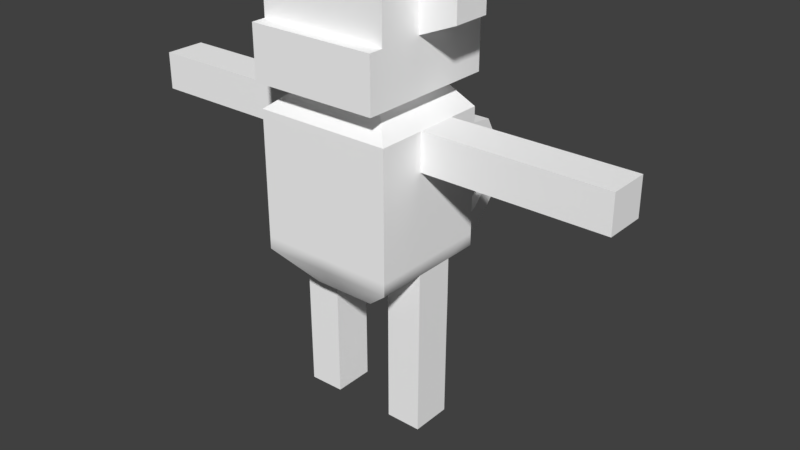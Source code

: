 # Source: MonkeyClap.blend  (saved by Blender 2.78.0; exported with 4.5.12 LTS)
import bpy
from mathutils import Matrix  # noqa: F401  (used for matrix-valued properties, if any)

bpy.ops.wm.read_factory_settings(use_empty=True)
scene = bpy.context.scene
scene.name = 'Scene'

# ---- collections
col_collection_1 = bpy.data.collections.new('Collection 1'); scene.collection.children.link(col_collection_1)

# ---- materials (node trees are filled in below, after node groups)
mat_phong1 = bpy.data.materials.new('phong1')
mat_phong1.alpha_threshold = 0.0
mat_phong1.use_transparent_shadow = False
mat_phong1.diffuse_color = (1.0, 1.0, 1.0, 1.0)
mat_phong1.specular_color = (0.0, 0.0, 0.0)
mat_phong1.roughness = 0.5
mat_phong1.specular_intensity = 0.0

# ---- material node trees

# ---- world
world_world = bpy.data.worlds.new('World'); scene.world = world_world
world_world.color = (0.05088, 0.05088, 0.05088)
world_world.use_sun_shadow = False
world_world.sun_shadow_jitter_overblur = 0.0
world_world.cycles.sampling_method = 'MANUAL'

# ---- meshes
me_untitled = bpy.data.meshes.new('Untitled')
me_untitled.from_pydata([(-2.67, -2.67, 8.816), (2.67, -2.67, 8.816), (-2.67, -2.67, 14.15), (2.67, -2.67, 14.15), (-2.67, 2.099, 14.15), (2.67, 2.099, 14.15), (-2.67, 2.099, 8.816), (2.67, 2.099, 8.816), (-1.238, 1.187, 7.585), (1.238, 1.187, 7.585), (1.238, -1.758, 7.585), (-1.238, -1.758, 7.585), (-1.691, -1.684, 14.95), (1.691, -1.684, 14.95), (1.691, 1.684, 14.95), (-1.691, 1.684, 14.95), (-2.67, -0.801, 14.15), (-1.691, -0.5052, 14.95), (1.691, -0.5052, 14.95), (2.67, -0.801, 14.15), (2.67, -0.8009, 8.816), (1.238, -0.8009, 7.585), (-1.238, -0.8009, 7.585), (-2.67, -0.8009, 8.816), (-2.67, 0.801, 8.816), (-1.238, 0.801, 7.585), (1.238, 0.801, 7.585), (2.67, 0.801, 8.816), (2.67, 0.8009, 14.15), (1.691, 0.5052, 14.95), (-1.691, 0.5052, 14.95), (-2.67, 0.8009, 14.15), (1.691, 0.5052, 15.24), (-1.691, 0.5052, 15.24), (-1.691, -0.5052, 15.24), (1.691, -0.5052, 15.24), (-1.691, -1.684, 15.24), (1.691, -1.684, 15.24), (1.691, 1.684, 15.24), (-1.691, 1.684, 15.24), (2.503, 0.7481, 15.24), (-2.503, 0.7481, 15.24), (-2.503, -0.7481, 15.24), (2.503, -0.7481, 15.24), (-2.503, -2.494, 15.24), (2.503, -2.494, 15.24), (2.503, 2.494, 15.24), (-2.503, 2.494, 15.24), (2.503, 0.7481, 20.33), (-2.503, 0.7481, 20.33), (-2.503, -0.7481, 20.33), (2.503, -0.7481, 20.33), (-2.503, -2.494, 20.33), (2.503, -2.494, 20.33), (2.503, 2.494, 20.33), (-2.503, 2.494, 20.33), (2.503, 0.7481, 17.28), (2.503, 2.494, 17.28), (-2.503, 2.494, 17.28), (-2.503, 0.7481, 17.28), (-2.503, -0.7481, 17.28), (-2.503, -2.494, 17.28), (2.503, -2.494, 17.28), (2.503, -0.7481, 17.28), (-2.503, -3.058, 15.24), (2.503, -3.058, 15.24), (2.503, -3.058, 17.28), (-2.503, -3.058, 17.28), (-2.67, -2.67, 9.291), (2.67, -2.67, 9.291), (2.67, -0.8009, 9.291), (2.67, 0.801, 9.291), (2.67, 2.099, 9.291), (-2.67, 2.099, 9.291), (-2.67, 0.801, 9.291), (-2.67, -0.8009, 9.291), (-0.2306, -2.67, 8.816), (-0.1742, -1.758, 7.585), (-0.1742, -0.8009, 7.585), (-0.1742, 0.801, 7.585), (-0.1742, 1.187, 7.585), (-0.2997, 2.106, 8.389), (-0.2997, 2.106, 9.008), (-0.2306, 2.099, 14.15), (-0.146, 1.684, 14.95), (-0.146, 1.684, 15.24), (-0.2162, 2.494, 15.24), (-0.2162, 2.494, 17.28), (-0.2162, 2.494, 20.33), (-0.2162, 0.4098, 20.33), (-0.2162, -0.4098, 20.33), (-0.2162, -2.494, 20.33), (-0.2162, -2.494, 17.28), (-0.2162, -3.058, 17.28), (-0.2162, -3.058, 15.24), (-0.2162, -2.494, 15.24), (-0.146, -1.684, 15.24), (-0.146, -1.684, 14.95), (-0.2306, -2.67, 14.15), (-0.2306, -2.67, 9.291), (0.1742, -0.8009, 7.585), (0.1742, -1.758, 7.585), (0.2306, -2.67, 8.816), (0.2306, -2.67, 9.291), (0.2306, -2.67, 14.15), (0.146, -1.684, 14.95), (0.146, -1.684, 15.24), (0.2162, -2.494, 15.24), (0.2162, -3.058, 15.24), (0.2162, -3.058, 17.28), (0.2162, -2.494, 17.28), (0.2162, -2.494, 20.33), (0.2162, -0.4098, 20.33), (0.2162, 0.4098, 20.33), (0.2162, 2.494, 20.33), (0.2162, 2.494, 17.28), (0.2162, 2.494, 15.24), (0.146, 1.684, 15.24), (0.146, 1.684, 14.95), (0.2306, 2.099, 14.15), (0.3019, 2.106, 9.008), (0.3019, 2.106, 8.389), (0.1742, 1.187, 7.585), (0.1742, 0.801, 7.585), (0.4254, 3.237, 8.684), (-0.4232, 3.237, 8.684), (0.4254, 3.007, 7.841), (-0.4232, 3.007, 7.841), (-3.953, 0.7481, 17.86), (-3.953, -0.7481, 17.86), (-3.953, -0.7481, 19.74), (-3.953, 0.7481, 19.74), (3.953, -0.7481, 17.86), (3.953, 0.7481, 17.86), (3.953, 0.7481, 19.74), (3.953, -0.7481, 19.74), (-1.815, -2.494, 17.99), (-0.9051, -2.494, 17.99), (-0.9051, -2.494, 19.61), (-1.815, -2.494, 19.61), (0.9051, -2.494, 17.99), (0.9051, -2.494, 19.61), (1.815, -2.494, 17.99), (1.815, -2.494, 19.61), (-2.67, 2.099, 12.69), (-0.2513, 2.101, 12.61), (0.252, 2.101, 12.61), (2.67, 2.099, 12.69), (2.67, 0.8009, 12.69), (2.67, -0.801, 12.69), (2.67, -2.67, 12.69), (0.2306, -2.67, 12.69), (-0.2306, -2.67, 12.69), (-2.67, -2.67, 12.69), (-2.67, -0.801, 12.69), (-2.67, 0.8009, 12.69), (9.764, 0.8009, 12.69), (9.764, -0.801, 12.69), (9.764, 0.8009, 14.15), (9.764, -0.801, 14.15), (-9.764, 0.8009, 14.15), (-9.764, 0.8009, 12.69), (-9.764, -0.801, 12.69), (-9.764, -0.801, 14.15), (1.235, 0.801, 2.295), (1.235, -0.8009, 2.295), (2.634, 0.801, 2.279), (2.634, -0.8009, 2.279), (-2.634, 0.801, 2.279), (-2.634, -0.8009, 2.279), (-1.235, 0.801, 2.295), (-1.235, -0.8009, 2.295), (0.2162, -0.4098, 21.27), (0.2162, 0.4098, 21.27), (-0.2162, 0.4098, 21.27), (-0.2162, -0.4098, 21.27), (0.2162, -0.4098, 20.76), (0.2162, 0.4098, 20.76), (-0.2162, 0.4098, 20.76), (-0.2162, -0.4098, 20.76), (0.8957, -0.4098, 20.87), (0.8957, 0.4098, 20.87), (0.5866, 0.4098, 21.17), (0.5866, -0.4098, 21.17), (-0.9289, 0.4098, 20.92), (-0.9289, -0.4098, 20.92), (-0.5534, -0.4098, 21.13), (-0.5534, 0.4098, 21.13), (0.4254, 4.953, 8.011), (-0.4232, 4.953, 8.011), (0.4254, 5.53, 7.355), (-0.4232, 5.53, 7.355), (0.4254, 6.697, 9.47), (-0.4232, 6.697, 9.47), (0.4254, 7.485, 9.501), (-0.4232, 7.485, 9.501), (0.4254, 5.957, 11.05), (-0.4232, 5.957, 11.05), (0.4254, 6.141, 11.9), (-0.4232, 6.141, 11.9), (0.4254, 4.561, 11.55), (-0.4232, 4.561, 11.55), (0.4254, 4.185, 12.16), (-0.4232, 4.185, 12.16), (0.4254, 3.786, 10.48), (-0.4232, 3.786, 10.48), (0.4254, 2.932, 10.29), (-0.4232, 2.932, 10.29), (0.4254, 3.853, 9.619), (-0.4232, 3.853, 9.619), (0.4254, 3.56, 8.905), (-0.4232, 3.56, 8.905), (0.4254, 4.382, 9.387), (-0.4232, 4.382, 9.387), (0.4254, 4.897, 8.681), (-0.4232, 4.897, 8.681), (0.4254, 5.028, 9.671), (-0.4232, 5.028, 9.671), (0.4254, 5.858, 9.398), (-0.4232, 5.858, 9.398), (0.4254, 5.165, 9.756), (-0.4232, 5.165, 9.756), (0.4254, 5.974, 10.08), (-0.4232, 5.974, 10.08), (0.2045, 4.347, 10.57), (-0.2023, 4.347, 10.57), (0.2045, 4.685, 10.76), (-0.2023, 4.685, 10.76), (-9.083, 0.8009, 14.15), (-9.083, 0.8009, 12.69), (-9.083, -0.801, 12.69), (-9.083, -0.801, 14.15), (9.083, 0.8009, 12.69), (9.083, 0.8009, 14.15), (9.083, -0.801, 14.15), (9.083, -0.801, 12.69), (-2.637, 0.801, 2.826), (-1.235, 0.801, 2.826), (-1.235, -0.8009, 2.826), (-2.637, -0.8009, 2.826), (1.235, 0.801, 2.826), (2.637, 0.801, 2.826), (2.637, -0.8009, 2.826), (1.235, -0.8009, 2.826), (-5.584, 0.8009, 14.15), (-5.584, 0.8009, 12.69), (-5.584, -0.801, 12.69), (-5.584, -0.801, 14.15), (5.584, 0.8009, 12.69), (5.584, 0.8009, 14.15), (5.584, -0.801, 14.15), (5.584, -0.801, 12.69), (-2.654, 0.801, 5.821), (-1.237, 0.801, 5.206), (-1.237, -0.8009, 5.206), (-2.654, -0.8009, 5.209), (1.237, 0.801, 5.206), (2.654, 0.801, 5.821), (2.654, -0.8009, 5.209), (1.237, -0.8009, 5.206), (-2.668, 0.801, 7.349), (-1.238, 0.801, 7.347), (-1.238, -0.8009, 7.347), (-2.668, -0.8009, 7.349), (1.238, 0.801, 7.347), (2.668, 0.801, 7.349), (2.668, -0.8009, 7.349), (1.238, -0.8009, 7.347)], [], [(103, 151, 152, 99), (172, 173, 174, 175), (146, 120, 82, 145), (123, 100, 78, 79), (70, 71, 148, 149), (154, 155, 74, 75), (121, 122, 80, 81), (101, 102, 76, 77), (104, 105, 97, 98), (28, 29, 18, 19), (118, 119, 83, 84), (30, 31, 16, 17), (17, 16, 2, 12), (111, 112, 90, 91), (3, 19, 18, 13), (69, 70, 149, 150), (21, 20, 1, 10), (100, 101, 77, 78), (0, 23, 22, 11), (153, 154, 75, 68), (25, 24, 6, 8), (122, 123, 79, 80), (7, 27, 26, 9), (147, 148, 71, 72), (29, 28, 5, 14), (113, 114, 88, 89), (4, 31, 30, 15), (73, 74, 155, 144), (165, 164, 166, 167), (169, 168, 170, 171), (30, 17, 34, 33), (18, 29, 32, 35), (105, 106, 96, 97), (13, 18, 35, 37), (17, 12, 36, 34), (29, 14, 38, 32), (117, 118, 84, 85), (15, 30, 33, 39), (33, 34, 42, 41), (35, 32, 40, 43), (106, 107, 95, 96), (37, 35, 43, 45), (34, 36, 44, 42), (32, 38, 46, 40), (116, 117, 85, 86), (39, 33, 41, 47), (128, 129, 130, 131), (132, 133, 134, 135), (110, 111, 91, 92), (62, 63, 51, 53), (60, 61, 52, 50), (56, 57, 54, 48), (114, 115, 87, 88), (58, 59, 49, 55), (40, 46, 57, 56), (115, 116, 86, 87), (47, 41, 59, 58), (41, 42, 60, 59), (42, 44, 61, 60), (108, 109, 93, 94), (45, 43, 63, 62), (43, 40, 56, 63), (107, 108, 94, 95), (45, 62, 66, 65), (109, 110, 92, 93), (61, 44, 64, 67), (76, 102, 103, 99), (1, 20, 70, 69), (20, 27, 71, 70), (72, 71, 27, 7), (6, 24, 74, 73), (75, 74, 24, 23), (68, 75, 23, 0), (77, 76, 0, 11), (22, 78, 77, 11), (22, 25, 79, 78), (8, 80, 79, 25), (6, 81, 80, 8), (73, 82, 81, 6), (144, 145, 82, 73), (84, 83, 4, 15), (85, 84, 15, 39), (86, 85, 39, 47), (87, 86, 47, 58), (88, 87, 58, 55), (49, 89, 88, 55), (90, 89, 49, 50), (52, 91, 90, 50), (93, 92, 61, 67), (64, 94, 93, 67), (44, 95, 94, 64), (36, 96, 95, 44), (12, 97, 96, 36), (2, 98, 97, 12), (68, 99, 152, 153), (0, 76, 99, 68), (101, 100, 21, 10), (1, 102, 101, 10), (103, 102, 1, 69), (150, 151, 103, 69), (105, 104, 3, 13), (106, 105, 13, 37), (107, 106, 37, 45), (108, 107, 45, 65), (109, 108, 65, 66), (62, 110, 109, 66), (112, 111, 53, 51), (48, 113, 112, 51), (114, 113, 48, 54), (57, 115, 114, 54), (46, 116, 115, 57), (38, 117, 116, 46), (14, 118, 117, 38), (5, 119, 118, 14), (120, 146, 147, 72), (121, 120, 72, 7), (122, 121, 7, 9), (123, 122, 9, 26), (100, 123, 26, 21), (120, 124, 125, 82), (120, 121, 126, 124), (126, 121, 81, 127), (81, 82, 125, 127), (59, 60, 129, 128), (60, 50, 130, 129), (50, 49, 131, 130), (49, 59, 128, 131), (63, 56, 133, 132), (56, 48, 134, 133), (48, 51, 135, 134), (51, 63, 132, 135), (61, 92, 137, 136), (92, 91, 138, 137), (91, 52, 139, 138), (52, 61, 136, 139), (111, 110, 140, 141), (110, 62, 142, 140), (62, 53, 143, 142), (53, 111, 141, 143), (4, 83, 145, 144), (119, 146, 145, 83), (147, 146, 119, 5), (28, 148, 147, 5), (157, 156, 158, 159), (150, 149, 19, 3), (104, 151, 150, 3), (151, 104, 98, 152), (153, 152, 98, 2), (16, 154, 153, 2), (160, 161, 162, 163), (144, 155, 31, 4), (235, 232, 156, 157), (233, 234, 159, 158), (229, 230, 162, 161), (232, 233, 158, 156), (234, 235, 157, 159), (228, 229, 161, 160), (230, 231, 163, 162), (231, 228, 160, 163), (243, 240, 164, 165), (239, 236, 168, 169), (240, 241, 166, 164), (241, 242, 167, 166), (242, 243, 165, 167), (236, 237, 170, 168), (237, 238, 171, 170), (238, 239, 169, 171), (176, 177, 173, 172), (173, 177, 178, 174), (178, 179, 175, 174), (176, 172, 175, 179), (180, 181, 182, 183), (177, 113, 89, 178), (184, 185, 186, 187), (112, 176, 179, 90), (112, 113, 181, 180), (113, 177, 182, 181), (177, 176, 183, 182), (176, 112, 180, 183), (89, 90, 185, 184), (90, 179, 186, 185), (179, 178, 187, 186), (178, 89, 184, 187), (224, 226, 227, 225), (124, 188, 189, 125), (124, 126, 190, 188), (190, 126, 127, 191), (127, 125, 189, 191), (188, 192, 193, 189), (188, 190, 194, 192), (194, 190, 191, 195), (191, 189, 193, 195), (192, 196, 197, 193), (192, 194, 198, 196), (198, 194, 195, 199), (195, 193, 197, 199), (196, 200, 201, 197), (196, 198, 202, 200), (202, 198, 199, 203), (199, 197, 201, 203), (200, 204, 205, 201), (200, 202, 206, 204), (206, 202, 203, 207), (203, 201, 205, 207), (204, 208, 209, 205), (204, 206, 210, 208), (210, 206, 207, 211), (207, 205, 209, 211), (208, 212, 213, 209), (208, 210, 214, 212), (214, 210, 211, 215), (211, 209, 213, 215), (212, 216, 217, 213), (212, 214, 218, 216), (218, 214, 215, 219), (215, 213, 217, 219), (216, 220, 221, 217), (216, 218, 222, 220), (222, 218, 219, 223), (219, 217, 221, 223), (220, 224, 225, 221), (220, 222, 226, 224), (226, 222, 223, 227), (223, 221, 225, 227), (137, 138, 139, 136), (141, 140, 142, 143), (244, 245, 229, 228), (245, 246, 230, 229), (246, 247, 231, 230), (247, 244, 228, 231), (248, 249, 233, 232), (249, 250, 234, 233), (250, 251, 235, 234), (251, 248, 232, 235), (252, 253, 237, 236), (253, 254, 238, 237), (254, 255, 239, 238), (255, 252, 236, 239), (256, 257, 241, 240), (257, 258, 242, 241), (258, 259, 243, 242), (259, 256, 240, 243), (155, 245, 244, 31), (155, 154, 246, 245), (16, 247, 246, 154), (31, 244, 247, 16), (28, 249, 248, 148), (28, 19, 250, 249), (149, 251, 250, 19), (149, 148, 248, 251), (260, 261, 253, 252), (261, 262, 254, 253), (262, 263, 255, 254), (263, 260, 252, 255), (264, 265, 257, 256), (265, 266, 258, 257), (266, 267, 259, 258), (267, 264, 256, 259), (25, 261, 260, 24), (22, 262, 261, 25), (23, 263, 262, 22), (23, 24, 260, 263), (27, 265, 264, 26), (20, 266, 265, 27), (21, 267, 266, 20), (21, 26, 264, 267)])
me_untitled.polygons.foreach_set('use_smooth', [True] * 266)
_k = set([(0, 11), (0, 68), (1, 10), (1, 69), (2, 12), (2, 16), (2, 98), (2, 153), (3, 13), (3, 19), (3, 104), (3, 150), (4, 15), (4, 31), (4, 83), (4, 144), (5, 14), (5, 28), (5, 119), (5, 147), (6, 8), (6, 73), (7, 9), (7, 72), (8, 25), (8, 80), (9, 26), (9, 122), (10, 21), (10, 101), (11, 22), (11, 77), (12, 17), (12, 36), (12, 97), (13, 18), (13, 37), (13, 105), (14, 29), (14, 38), (14, 118), (15, 30), (15, 39), (15, 84), (16, 31), (16, 154), (16, 247), (17, 30), (18, 29), (19, 28), (19, 149), (19, 250), (20, 21), (20, 27), (20, 266), (21, 26), (21, 267), (22, 23), (22, 25), (22, 262), (23, 24), (23, 263), (24, 25), (24, 260), (25, 261), (26, 27), (26, 264), (27, 265), (28, 148), (28, 249), (31, 155), (31, 244), (32, 35), (32, 38), (33, 34), (33, 39), (34, 36), (35, 37), (36, 96), (37, 106), (38, 117), (39, 85), (40, 43), (40, 46), (41, 42), (41, 47), (42, 44), (43, 45), (44, 64), (45, 65), (46, 57), (46, 116), (47, 58), (47, 86), (48, 51), (48, 54), (48, 56), (48, 134), (49, 50), (49, 55), (49, 59), (49, 131), (50, 52), (50, 60), (50, 130), (51, 53), (51, 63), (51, 135), (52, 61), (52, 91), (53, 62), (53, 111), (54, 57), (54, 114), (55, 58), (55, 88), (56, 63), (56, 133), (59, 60), (59, 128), (60, 129), (61, 67), (61, 92), (62, 66), (62, 110), (63, 132), (64, 67), (64, 94), (65, 66), (65, 108), (66, 109), (67, 93), (68, 153), (69, 150), (72, 147), (73, 144), (77, 101), (80, 122), (81, 82), (81, 121), (81, 127), (82, 120), (82, 125), (83, 119), (84, 118), (85, 117), (86, 116), (88, 114), (89, 90), (89, 113), (89, 184), (90, 112), (90, 185), (91, 111), (92, 110), (93, 109), (94, 108), (96, 106), (97, 105), (98, 104), (112, 113), (112, 180), (113, 181), (120, 121), (120, 124), (121, 126), (124, 188), (125, 189), (126, 190), (127, 191), (128, 129), (128, 131), (129, 130), (130, 131), (132, 133), (132, 135), (133, 134), (134, 135), (148, 149), (148, 248), (149, 251), (154, 155), (154, 246), (155, 245), (156, 157), (156, 158), (156, 232), (157, 159), (157, 235), (158, 159), (158, 233), (159, 234), (160, 161), (160, 163), (160, 228), (161, 162), (161, 229), (162, 163), (162, 230), (163, 231), (164, 165), (164, 166), (164, 240), (165, 167), (165, 243), (166, 167), (166, 241), (167, 242), (168, 169), (168, 170), (168, 236), (169, 171), (169, 239), (170, 171), (170, 237), (171, 238), (172, 173), (172, 175), (172, 176), (173, 174), (173, 177), (174, 175), (174, 178), (175, 179), (176, 177), (176, 183), (177, 182), (178, 179), (178, 187), (179, 186), (180, 181), (180, 183), (181, 182), (182, 183), (184, 185), (184, 187), (185, 186), (186, 187), (188, 189), (188, 192), (189, 193), (190, 191), (190, 194), (191, 195), (192, 193), (192, 196), (193, 197), (194, 195), (194, 198), (195, 199), (196, 197), (196, 200), (197, 201), (198, 199), (198, 202), (199, 203), (200, 201), (200, 204), (201, 205), (202, 203), (202, 206), (203, 207), (204, 205), (204, 208), (205, 209), (206, 207), (206, 210), (207, 211), (208, 209), (208, 212), (209, 213), (210, 211), (210, 214), (211, 215), (212, 213), (212, 216), (213, 217), (214, 215), (214, 218), (215, 219), (216, 217), (216, 220), (217, 221), (218, 219), (218, 222), (219, 223), (220, 221), (220, 224), (221, 225), (222, 223), (222, 226), (223, 227), (224, 225), (224, 226), (225, 227), (226, 227), (228, 244), (229, 245), (230, 246), (231, 247), (232, 248), (233, 249), (234, 250), (235, 251), (236, 252), (237, 253), (238, 254), (239, 255), (240, 256), (241, 257), (242, 258), (243, 259), (252, 260), (253, 261), (254, 262), (255, 263), (256, 264), (257, 265), (258, 266), (259, 267)])
me_untitled.attributes.new('sharp_edge', 'BOOLEAN', 'EDGE').data.foreach_set('value', [ (min(e.vertices), max(e.vertices)) in _k for e in me_untitled.edges])
_uv = me_untitled.uv_layers.new(name='map1')
_uv.uv.foreach_set('vector', [0.4336, 0.3867, 0.4336, 0.4879, 0.4199, 0.4879, 0.4199, 0.3867, 0.4457, 0.9621, 0.4457, 0.9883, 0.4319, 0.9883, 0.4319, 0.9621, 0.436, 0.7371, 0.4375, 0.6301, 0.4196, 0.6301, 0.421, 0.7371, 0.2975, 0.9745, 0.2975, 0.9233, 0.2864, 0.9233, 0.2864, 0.9745, 0.6414, 0.2218, 0.689, 0.2218, 0.689, 0.323, 0.6414, 0.323, 0.8609, 0.336, 0.9085, 0.336, 0.9085, 0.2349, 0.8609, 0.2349, 0.4375, 0.6117, 0.4337, 0.5878, 0.4233, 0.5878, 0.4196, 0.6117, 0.4319, 0.3361, 0.4336, 0.3726, 0.4199, 0.3726, 0.4216, 0.3361, 0.4336, 0.5312, 0.4311, 0.5549, 0.4224, 0.5549, 0.4199, 0.5312, 0.689, 0.3663, 0.6802, 0.39, 0.6502, 0.39, 0.6414, 0.3663, 0.4329, 0.8067, 0.4354, 0.783, 0.4217, 0.783, 0.4242, 0.8067, 0.8998, 0.4031, 0.9085, 0.3794, 0.8609, 0.3794, 0.8697, 0.4031, 0.8697, 0.4031, 0.8609, 0.3794, 0.8054, 0.3794, 0.8347, 0.4031, 0.6701, 0.6446, 0.6701, 0.7113, 0.6563, 0.7113, 0.6563, 0.6446, 0.5859, 0.3663, 0.6414, 0.3663, 0.6502, 0.39, 0.6152, 0.39, 0.5859, 0.2218, 0.6414, 0.2218, 0.6414, 0.323, 0.5859, 0.323, 0.6414, 0.1712, 0.6414, 0.2077, 0.5859, 0.2077, 0.613, 0.1712, 0.2975, 0.9233, 0.2975, 0.8927, 0.2864, 0.8927, 0.2864, 0.9233, 0.8054, 0.2208, 0.8609, 0.2208, 0.8609, 0.1842, 0.8325, 0.1842, 0.8054, 0.336, 0.8609, 0.336, 0.8609, 0.2349, 0.8054, 0.2349, 0.9085, 0.1842, 0.9085, 0.2208, 0.9471, 0.2208, 0.92, 0.1842, 0.2975, 0.9869, 0.2975, 0.9745, 0.2864, 0.9745, 0.2864, 0.9869, 0.7276, 0.2077, 0.689, 0.2077, 0.689, 0.1712, 0.7005, 0.1712, 0.7276, 0.323, 0.689, 0.323, 0.689, 0.2218, 0.7276, 0.2218, 0.6802, 0.39, 0.689, 0.3663, 0.7276, 0.3663, 0.7152, 0.39, 0.6701, 0.7375, 0.6701, 0.8041, 0.6563, 0.8041, 0.6563, 0.7375, 0.9471, 0.3794, 0.9085, 0.3794, 0.8998, 0.4031, 0.9348, 0.4031, 0.9471, 0.2349, 0.9085, 0.2349, 0.9085, 0.336, 0.9471, 0.336, 0.218, 0.4452, 0.218, 0.4964, 0.2627, 0.4964, 0.2627, 0.4452, 0.2159, 0.5105, 0.2159, 0.5617, 0.2606, 0.5617, 0.2606, 0.5105, 0.8998, 0.4031, 0.8697, 0.4031, 0.8697, 0.4116, 0.8998, 0.4116, 0.6502, 0.39, 0.6802, 0.39, 0.6802, 0.3986, 0.6502, 0.3986, 0.4311, 0.5549, 0.4311, 0.5635, 0.4224, 0.5635, 0.4224, 0.5549, 0.6152, 0.39, 0.6502, 0.39, 0.6502, 0.3986, 0.6152, 0.3986, 0.8697, 0.4031, 0.8347, 0.4031, 0.8347, 0.4116, 0.8697, 0.4116, 0.6802, 0.39, 0.7152, 0.39, 0.7152, 0.3986, 0.6802, 0.3986, 0.4329, 0.8153, 0.4329, 0.8067, 0.4242, 0.8067, 0.4242, 0.8153, 0.9348, 0.4031, 0.8998, 0.4031, 0.8998, 0.4116, 0.9348, 0.4116, 0.6181, 0.539, 0.6181, 0.5067, 0.5921, 0.4989, 0.5921, 0.5468, 0.7263, 0.5067, 0.7263, 0.539, 0.7523, 0.5468, 0.7523, 0.4989, 0.6769, 0.469, 0.6791, 0.4431, 0.6653, 0.4431, 0.6675, 0.469, 0.7263, 0.469, 0.7263, 0.5067, 0.7523, 0.4989, 0.7523, 0.4431, 0.6181, 0.5067, 0.6181, 0.469, 0.5921, 0.4431, 0.5921, 0.4989, 0.7263, 0.539, 0.7263, 0.5767, 0.7523, 0.6026, 0.7523, 0.5468, 0.6791, 0.6026, 0.6769, 0.5767, 0.6675, 0.5767, 0.6653, 0.6026, 0.6181, 0.5767, 0.6181, 0.539, 0.5921, 0.5468, 0.5921, 0.6026, 0.4493, 0.8395, 0.4049, 0.8395, 0.4049, 0.8953, 0.4493, 0.8953, 0.4049, 0.8395, 0.4493, 0.8395, 0.4493, 0.8953, 0.4049, 0.8953, 0.879, 0.5418, 0.879, 0.6326, 0.8662, 0.6326, 0.8662, 0.5418, 0.8406, 0.9012, 0.8925, 0.9012, 0.8925, 0.992, 0.8406, 0.992, 0.7122, 0.9012, 0.6603, 0.9012, 0.6603, 0.992, 0.7122, 0.992, 0.9369, 0.9012, 0.9888, 0.9012, 0.9888, 0.992, 0.9369, 0.992, 0.879, 0.8297, 0.879, 0.7389, 0.8662, 0.7389, 0.8662, 0.8297, 0.8085, 0.9012, 0.7566, 0.9012, 0.7566, 0.992, 0.8085, 0.992, 0.9369, 0.8406, 0.9888, 0.8406, 0.9888, 0.9012, 0.9369, 0.9012, 0.879, 0.7389, 0.879, 0.6784, 0.8662, 0.6784, 0.8662, 0.7389, 0.8085, 0.8406, 0.7566, 0.8406, 0.7566, 0.9012, 0.8085, 0.9012, 0.7566, 0.8406, 0.7122, 0.8406, 0.7122, 0.9012, 0.7566, 0.9012, 0.7122, 0.8406, 0.6603, 0.8406, 0.6603, 0.9012, 0.7122, 0.9012, 0.879, 0.4813, 0.879, 0.5418, 0.8662, 0.5418, 0.8662, 0.4813, 0.8406, 0.8406, 0.8925, 0.8406, 0.8925, 0.9012, 0.8406, 0.9012, 0.8925, 0.8406, 0.9369, 0.8406, 0.9369, 0.9012, 0.8925, 0.9012, 0.6791, 0.4431, 0.6791, 0.4251, 0.6653, 0.4251, 0.6653, 0.4431, 0.8406, 0.8406, 0.8406, 0.9012, 0.8238, 0.9012, 0.8238, 0.8406, 0.9131, 0.4451, 0.9131, 0.4632, 0.8993, 0.4632, 0.8993, 0.4451, 0.6603, 0.9012, 0.6603, 0.8406, 0.6435, 0.8406, 0.6435, 0.9012, 0.4199, 0.3726, 0.4336, 0.3726, 0.4336, 0.3867, 0.4199, 0.3867, 0.5859, 0.2077, 0.6414, 0.2077, 0.6414, 0.2218, 0.5859, 0.2218, 0.6414, 0.2077, 0.689, 0.2077, 0.689, 0.2218, 0.6414, 0.2218, 0.7276, 0.2218, 0.689, 0.2218, 0.689, 0.2077, 0.7276, 0.2077, 0.9471, 0.2208, 0.9085, 0.2208, 0.9085, 0.2349, 0.9471, 0.2349, 0.8609, 0.2349, 0.9085, 0.2349, 0.9085, 0.2208, 0.8609, 0.2208, 0.8054, 0.2349, 0.8609, 0.2349, 0.8609, 0.2208, 0.8054, 0.2208, 0.4216, 0.3361, 0.4199, 0.3726, 0.3474, 0.3726, 0.39, 0.3361, 0.2524, 0.9233, 0.2864, 0.9233, 0.2864, 0.8927, 0.2524, 0.8927, 0.2524, 0.9233, 0.2524, 0.9745, 0.2864, 0.9745, 0.2864, 0.9233, 0.2524, 0.9869, 0.2864, 0.9869, 0.2864, 0.9745, 0.2524, 0.9745, 0.3492, 0.6244, 0.4196, 0.6117, 0.4233, 0.5878, 0.3917, 0.5878, 0.3492, 0.6385, 0.4196, 0.6301, 0.4196, 0.6117, 0.3492, 0.6244, 0.3492, 0.7396, 0.421, 0.7371, 0.4196, 0.6301, 0.3492, 0.6385, 0.4242, 0.8067, 0.4217, 0.783, 0.3492, 0.783, 0.3783, 0.8067, 0.4242, 0.8153, 0.4242, 0.8067, 0.3783, 0.8067, 0.3783, 0.8153, 0.6653, 0.6026, 0.6675, 0.5767, 0.6181, 0.5767, 0.5921, 0.6026, 0.8662, 0.7389, 0.8662, 0.6784, 0.7982, 0.6784, 0.7982, 0.7389, 0.8662, 0.8297, 0.8662, 0.7389, 0.7982, 0.7389, 0.7982, 0.8297, 0.5831, 0.7483, 0.6563, 0.7375, 0.6563, 0.8041, 0.5831, 0.8041, 0.6563, 0.7113, 0.6563, 0.7375, 0.5831, 0.7483, 0.5831, 0.7005, 0.5831, 0.6446, 0.6563, 0.6446, 0.6563, 0.7113, 0.5831, 0.7005, 0.8993, 0.4451, 0.8993, 0.4632, 0.8262, 0.4632, 0.8262, 0.4451, 0.7982, 0.4813, 0.8662, 0.4813, 0.8662, 0.5418, 0.7982, 0.5418, 0.5921, 0.4431, 0.6653, 0.4431, 0.6653, 0.4251, 0.5921, 0.4251, 0.6181, 0.469, 0.6675, 0.469, 0.6653, 0.4431, 0.5921, 0.4431, 0.3765, 0.5549, 0.4224, 0.5549, 0.4224, 0.5635, 0.3765, 0.5635, 0.3474, 0.5312, 0.4199, 0.5312, 0.4224, 0.5549, 0.3765, 0.5549, 0.3474, 0.3867, 0.4199, 0.3867, 0.4199, 0.4879, 0.3474, 0.4879, 0.3474, 0.3726, 0.4199, 0.3726, 0.4199, 0.3867, 0.3474, 0.3867, 0.2975, 0.8927, 0.2975, 0.9233, 0.3315, 0.9233, 0.3315, 0.8927, 0.5061, 0.3726, 0.4336, 0.3726, 0.4319, 0.3361, 0.4635, 0.3361, 0.4336, 0.3867, 0.4336, 0.3726, 0.5061, 0.3726, 0.5061, 0.3867, 0.5061, 0.4879, 0.4336, 0.4879, 0.4336, 0.3867, 0.5061, 0.3867, 0.4311, 0.5549, 0.4336, 0.5312, 0.5061, 0.5312, 0.477, 0.5549, 0.4311, 0.5635, 0.4311, 0.5549, 0.477, 0.5549, 0.477, 0.5635, 0.6791, 0.4431, 0.6769, 0.469, 0.7263, 0.469, 0.7523, 0.4431, 0.6791, 0.4251, 0.6791, 0.4431, 0.7523, 0.4431, 0.7523, 0.4251, 0.879, 0.5418, 0.879, 0.4813, 0.947, 0.4813, 0.947, 0.5418, 0.9863, 0.4632, 0.9131, 0.4632, 0.9131, 0.4451, 0.9863, 0.4451, 0.6701, 0.7113, 0.6701, 0.6446, 0.7432, 0.6446, 0.7432, 0.7005, 0.7432, 0.7483, 0.6701, 0.7375, 0.6701, 0.7113, 0.7432, 0.7005, 0.6701, 0.8041, 0.6701, 0.7375, 0.7432, 0.7483, 0.7432, 0.8041, 0.947, 0.7389, 0.879, 0.7389, 0.879, 0.8297, 0.947, 0.8297, 0.947, 0.6784, 0.879, 0.6784, 0.879, 0.7389, 0.947, 0.7389, 0.7263, 0.5767, 0.6769, 0.5767, 0.6791, 0.6026, 0.7523, 0.6026, 0.4788, 0.8067, 0.4329, 0.8067, 0.4329, 0.8153, 0.4788, 0.8153, 0.5078, 0.783, 0.4354, 0.783, 0.4329, 0.8067, 0.4788, 0.8067, 0.4375, 0.6301, 0.436, 0.7371, 0.5078, 0.7396, 0.5078, 0.6385, 0.4375, 0.6117, 0.4375, 0.6301, 0.5078, 0.6385, 0.5078, 0.6244, 0.4337, 0.5878, 0.4375, 0.6117, 0.5078, 0.6244, 0.4653, 0.5878, 0.2975, 0.9745, 0.2975, 0.9869, 0.3315, 0.9869, 0.3315, 0.9745, 0.2975, 0.9233, 0.2975, 0.9745, 0.3315, 0.9745, 0.3315, 0.9233, 0.4792, 0.9022, 0.5128, 0.8926, 0.5128, 0.8926, 0.4792, 0.9022, 0.4792, 0.9022, 0.4792, 0.8838, 0.506, 0.8675, 0.5128, 0.8926, 0.506, 0.8675, 0.4792, 0.8838, 0.4792, 0.8838, 0.506, 0.8675, 0.4792, 0.8838, 0.4792, 0.9022, 0.5128, 0.8926, 0.506, 0.8675, 0.4038, 0.9631, 0.4038, 0.9152, 0.3575, 0.9152, 0.3575, 0.9631, 0.7982, 0.5418, 0.7982, 0.6326, 0.7551, 0.6151, 0.7551, 0.5593, 0.5831, 0.7005, 0.5831, 0.7483, 0.5368, 0.7483, 0.5368, 0.7005, 0.7982, 0.6326, 0.7982, 0.5418, 0.7551, 0.5593, 0.7551, 0.6151, 0.3455, 0.8499, 0.3455, 0.8978, 0.3918, 0.8978, 0.3918, 0.8499, 0.947, 0.5418, 0.947, 0.6326, 0.99, 0.6151, 0.99, 0.5593, 0.7432, 0.7483, 0.7432, 0.7005, 0.7896, 0.7005, 0.7896, 0.7483, 0.947, 0.6326, 0.947, 0.5418, 0.99, 0.5593, 0.99, 0.6151, 0.7982, 0.5418, 0.8662, 0.5418, 0.8457, 0.5632, 0.8187, 0.5632, 0.8662, 0.5418, 0.8662, 0.6326, 0.8457, 0.6113, 0.8457, 0.5632, 0.8662, 0.6326, 0.7982, 0.6326, 0.8187, 0.6113, 0.8457, 0.6113, 0.7982, 0.6326, 0.7982, 0.5418, 0.8187, 0.5632, 0.8187, 0.6113, 0.879, 0.6326, 0.879, 0.5418, 0.8995, 0.5632, 0.8995, 0.6113, 0.879, 0.5418, 0.947, 0.5418, 0.9265, 0.5632, 0.8995, 0.5632, 0.947, 0.5418, 0.947, 0.6326, 0.9265, 0.6113, 0.9265, 0.5632, 0.947, 0.6326, 0.879, 0.6326, 0.8995, 0.6113, 0.9265, 0.6113, 0.3492, 0.783, 0.4217, 0.783, 0.421, 0.7371, 0.3492, 0.7396, 0.4354, 0.783, 0.436, 0.7371, 0.421, 0.7371, 0.4217, 0.783, 0.5078, 0.7396, 0.436, 0.7371, 0.4354, 0.783, 0.5078, 0.783, 0.689, 0.3663, 0.689, 0.323, 0.7276, 0.323, 0.7276, 0.3663, 0.07588, 0.9017, 0.1235, 0.9017, 0.1235, 0.945, 0.07588, 0.945, 0.5859, 0.323, 0.6414, 0.323, 0.6414, 0.3663, 0.5859, 0.3663, 0.4336, 0.5312, 0.4336, 0.4879, 0.5061, 0.4879, 0.5061, 0.5312, 0.4336, 0.4879, 0.4336, 0.5312, 0.4199, 0.5312, 0.4199, 0.4879, 0.3474, 0.4879, 0.4199, 0.4879, 0.4199, 0.5312, 0.3474, 0.5312, 0.8609, 0.3794, 0.8609, 0.336, 0.8054, 0.336, 0.8054, 0.3794, 0.07025, 0.9451, 0.07025, 0.9018, 0.02266, 0.9018, 0.02266, 0.9451, 0.9471, 0.336, 0.9085, 0.336, 0.9085, 0.3794, 0.9471, 0.3794, 0.1839, 0.7733, 0.1839, 0.8245, 0.2036, 0.8245, 0.2036, 0.7733, 0.1839, 0.8245, 0.1839, 0.7733, 0.2036, 0.7733, 0.2036, 0.8245, 0.02386, 0.758, 0.02386, 0.7068, 0.004191, 0.7068, 0.004191, 0.758, 0.2073, 0.5789, 0.2073, 0.6222, 0.2255, 0.6222, 0.2255, 0.5789, 0.1776, 0.8813, 0.1776, 0.8379, 0.1959, 0.8379, 0.1959, 0.8813, 0.03562, 0.6222, 0.03562, 0.5789, 0.01734, 0.5789, 0.01734, 0.6222, 0.03562, 0.5789, 0.03562, 0.6222, 0.01734, 0.6222, 0.01734, 0.5789, 0.02283, 0.6424, 0.02283, 0.6937, 0.003161, 0.6937, 0.003161, 0.6424, 0.6414, 0.02975, 0.689, 0.02975, 0.689, 0.01397, 0.6414, 0.01397, 0.8609, 0.0428, 0.9085, 0.0428, 0.9085, 0.02656, 0.8609, 0.02656, 0.1487, 0.3831, 0.1903, 0.3831, 0.1902, 0.3668, 0.1487, 0.3673, 0.689, 0.02975, 0.6414, 0.02975, 0.6414, 0.01351, 0.689, 0.01351, 0.1903, 0.3831, 0.1487, 0.3831, 0.1487, 0.3673, 0.1902, 0.3668, 0.0336, 0.3831, 0.07525, 0.3831, 0.07526, 0.3673, 0.0337, 0.3668, 0.9085, 0.0428, 0.8609, 0.0428, 0.8609, 0.02702, 0.9085, 0.02702, 0.07525, 0.3831, 0.0336, 0.3831, 0.0337, 0.3668, 0.07526, 0.3673, 0.4149, 0.9256, 0.4393, 0.9256, 0.4393, 0.9405, 0.4149, 0.9405, 0.879, 0.6603, 0.879, 0.6454, 0.8662, 0.6454, 0.8662, 0.6603, 0.4393, 0.9256, 0.4149, 0.9256, 0.4149, 0.9405, 0.4393, 0.9405, 0.879, 0.6454, 0.879, 0.6603, 0.8662, 0.6603, 0.8662, 0.6454, 0.6918, 0.7113, 0.6918, 0.7375, 0.682, 0.7375, 0.682, 0.7113, 0.879, 0.6454, 0.879, 0.6326, 0.8662, 0.6326, 0.8662, 0.6454, 0.6335, 0.7375, 0.6335, 0.7113, 0.6455, 0.7113, 0.6455, 0.7375, 0.879, 0.6326, 0.879, 0.6454, 0.8662, 0.6454, 0.8662, 0.6326, 0.6701, 0.7113, 0.6701, 0.7375, 0.6918, 0.7375, 0.6918, 0.7113, 0.879, 0.6326, 0.879, 0.6454, 0.89, 0.6575, 0.8992, 0.6486, 0.4393, 0.9256, 0.4149, 0.9256, 0.4149, 0.9377, 0.4393, 0.9377, 0.879, 0.6454, 0.879, 0.6326, 0.8992, 0.6486, 0.89, 0.6575, 0.6563, 0.7375, 0.6563, 0.7113, 0.6335, 0.7113, 0.6335, 0.7375, 0.8662, 0.6326, 0.8662, 0.6454, 0.8561, 0.6562, 0.845, 0.6499, 0.4149, 0.9256, 0.4393, 0.9256, 0.4393, 0.9364, 0.4149, 0.9364, 0.8662, 0.6454, 0.8662, 0.6326, 0.845, 0.6499, 0.8561, 0.6562, 0.5458, 0.9487, 0.5559, 0.9543, 0.5559, 0.9543, 0.5458, 0.9487, 0.5128, 0.8926, 0.5638, 0.8726, 0.5638, 0.8726, 0.5128, 0.8926, 0.5128, 0.8926, 0.506, 0.8675, 0.581, 0.8531, 0.5638, 0.8726, 0.581, 0.8531, 0.506, 0.8675, 0.506, 0.8675, 0.581, 0.8531, 0.506, 0.8675, 0.5128, 0.8926, 0.5638, 0.8726, 0.581, 0.8531, 0.5638, 0.8726, 0.6157, 0.9159, 0.6157, 0.9159, 0.5638, 0.8726, 0.5638, 0.8726, 0.581, 0.8531, 0.6391, 0.9168, 0.6157, 0.9159, 0.6391, 0.9168, 0.581, 0.8531, 0.581, 0.8531, 0.6391, 0.9168, 0.581, 0.8531, 0.5638, 0.8726, 0.6157, 0.9159, 0.6391, 0.9168, 0.6157, 0.9159, 0.5937, 0.9628, 0.5937, 0.9628, 0.6157, 0.9159, 0.6157, 0.9159, 0.6391, 0.9168, 0.5991, 0.9882, 0.5937, 0.9628, 0.5991, 0.9882, 0.6391, 0.9168, 0.6391, 0.9168, 0.5991, 0.9882, 0.6391, 0.9168, 0.6157, 0.9159, 0.5937, 0.9628, 0.5991, 0.9882, 0.5937, 0.9628, 0.5522, 0.9777, 0.5522, 0.9777, 0.5937, 0.9628, 0.5937, 0.9628, 0.5991, 0.9882, 0.541, 0.996, 0.5522, 0.9777, 0.541, 0.996, 0.5991, 0.9882, 0.5991, 0.9882, 0.541, 0.996, 0.5991, 0.9882, 0.5937, 0.9628, 0.5522, 0.9777, 0.541, 0.996, 0.5522, 0.9777, 0.5291, 0.9458, 0.5291, 0.9458, 0.5522, 0.9777, 0.5522, 0.9777, 0.541, 0.996, 0.5038, 0.9403, 0.5291, 0.9458, 0.5038, 0.9403, 0.541, 0.996, 0.541, 0.996, 0.5038, 0.9403, 0.541, 0.996, 0.5522, 0.9777, 0.5291, 0.9458, 0.5038, 0.9403, 0.5291, 0.9458, 0.5311, 0.9204, 0.5311, 0.9204, 0.5291, 0.9458, 0.5291, 0.9458, 0.5038, 0.9403, 0.5224, 0.8991, 0.5311, 0.9204, 0.5224, 0.8991, 0.5038, 0.9403, 0.5038, 0.9403, 0.5224, 0.8991, 0.5038, 0.9403, 0.5291, 0.9458, 0.5311, 0.9204, 0.5224, 0.8991, 0.5311, 0.9204, 0.5468, 0.9134, 0.5468, 0.9134, 0.5311, 0.9204, 0.5311, 0.9204, 0.5224, 0.8991, 0.5622, 0.8925, 0.5468, 0.9134, 0.5622, 0.8925, 0.5224, 0.8991, 0.5224, 0.8991, 0.5622, 0.8925, 0.5224, 0.8991, 0.5311, 0.9204, 0.5468, 0.9134, 0.5622, 0.8925, 0.5468, 0.9134, 0.566, 0.9219, 0.566, 0.9219, 0.5468, 0.9134, 0.5468, 0.9134, 0.5622, 0.8925, 0.5907, 0.9138, 0.566, 0.9219, 0.5907, 0.9138, 0.5622, 0.8925, 0.5622, 0.8925, 0.5907, 0.9138, 0.5622, 0.8925, 0.5468, 0.9134, 0.566, 0.9219, 0.5907, 0.9138, 0.566, 0.9219, 0.5701, 0.9244, 0.5701, 0.9244, 0.566, 0.9219, 0.566, 0.9219, 0.5907, 0.9138, 0.5942, 0.9342, 0.5701, 0.9244, 0.5942, 0.9342, 0.5907, 0.9138, 0.5907, 0.9138, 0.5942, 0.9342, 0.5907, 0.9138, 0.566, 0.9219, 0.5701, 0.9244, 0.5942, 0.9342, 0.5701, 0.9244, 0.5458, 0.9487, 0.5458, 0.9487, 0.5701, 0.9244, 0.5701, 0.9244, 0.5942, 0.9342, 0.5559, 0.9543, 0.5458, 0.9487, 0.5559, 0.9543, 0.5942, 0.9342, 0.5942, 0.9342, 0.5559, 0.9543, 0.5942, 0.9342, 0.5701, 0.9244, 0.5458, 0.9487, 0.5559, 0.9543, 0.8457, 0.5632, 0.8457, 0.6113, 0.8187, 0.6113, 0.8187, 0.5632, 0.8995, 0.6113, 0.8995, 0.5632, 0.9265, 0.5632, 0.9265, 0.6113, 0.1343, 0.6222, 0.1343, 0.5789, 0.03562, 0.5789, 0.03562, 0.6222, 0.1301, 0.758, 0.1301, 0.7068, 0.02386, 0.7068, 0.02386, 0.758, 0.1343, 0.5789, 0.1343, 0.6222, 0.03562, 0.6222, 0.03562, 0.5789, 0.129, 0.6424, 0.129, 0.6937, 0.02283, 0.6937, 0.02283, 0.6424, 0.07771, 0.8245, 0.07771, 0.8245, 0.1839, 0.8245, 0.1839, 0.8245, 0.07771, 0.8245, 0.07771, 0.7733, 0.1839, 0.7733, 0.1839, 0.8245, 0.07891, 0.8813, 0.07891, 0.8379, 0.1776, 0.8379, 0.1776, 0.8813, 0.07771, 0.7733, 0.07771, 0.8245, 0.1839, 0.8245, 0.1839, 0.7733, 0.03312, 0.4721, 0.07522, 0.4538, 0.07525, 0.3831, 0.0336, 0.3831, 0.9085, 0.1135, 0.8609, 0.1135, 0.8609, 0.0428, 0.9085, 0.0428, 0.07522, 0.4538, 0.03312, 0.4721, 0.0336, 0.3831, 0.07525, 0.3831, 0.8609, 0.1318, 0.9085, 0.1318, 0.9085, 0.0428, 0.8609, 0.0428, 0.1487, 0.4538, 0.1908, 0.4721, 0.1903, 0.3831, 0.1487, 0.3831, 0.689, 0.1187, 0.6414, 0.1187, 0.6414, 0.02975, 0.689, 0.02975, 0.1908, 0.4721, 0.1487, 0.4538, 0.1487, 0.3831, 0.1903, 0.3831, 0.6414, 0.1005, 0.689, 0.1005, 0.689, 0.02975, 0.6414, 0.02975, 0.2001, 0.5789, 0.1343, 0.5789, 0.1343, 0.6222, 0.2001, 0.6222, 0.2009, 0.758, 0.2009, 0.7068, 0.1301, 0.7068, 0.1301, 0.758, 0.2001, 0.6222, 0.1343, 0.6222, 0.1343, 0.5789, 0.2001, 0.5789, 0.1999, 0.6937, 0.129, 0.6937, 0.129, 0.6424, 0.1999, 0.6424, 0.006896, 0.8245, 0.07771, 0.8245, 0.07771, 0.8245, 0.006896, 0.8245, 0.006896, 0.8245, 0.006896, 0.7733, 0.07771, 0.7733, 0.07771, 0.8245, 0.01311, 0.8379, 0.07891, 0.8379, 0.07891, 0.8813, 0.01311, 0.8813, 0.006896, 0.7733, 0.006896, 0.8245, 0.07771, 0.8245, 0.07771, 0.7733, 0.03268, 0.5522, 0.07519, 0.5174, 0.07522, 0.4538, 0.03312, 0.4721, 0.9085, 0.1771, 0.8609, 0.1771, 0.8609, 0.1135, 0.9085, 0.1135, 0.07519, 0.5174, 0.03268, 0.5522, 0.03312, 0.4721, 0.07522, 0.4538, 0.8609, 0.2119, 0.9085, 0.2119, 0.9085, 0.1318, 0.8609, 0.1318, 0.1487, 0.5174, 0.1912, 0.5522, 0.1908, 0.4721, 0.1487, 0.4538, 0.689, 0.1988, 0.6414, 0.1988, 0.6414, 0.1187, 0.689, 0.1187, 0.1912, 0.5522, 0.1487, 0.5174, 0.1487, 0.4538, 0.1908, 0.4721, 0.6414, 0.1641, 0.689, 0.1641, 0.689, 0.1005, 0.6414, 0.1005, 0.07519, 0.5245, 0.07519, 0.5174, 0.03268, 0.5522, 0.03264, 0.5611, 0.8609, 0.1842, 0.8609, 0.1771, 0.9085, 0.1771, 0.9085, 0.1842, 0.03264, 0.5611, 0.03268, 0.5522, 0.07519, 0.5174, 0.07519, 0.5245, 0.8609, 0.2208, 0.9085, 0.2208, 0.9085, 0.2119, 0.8609, 0.2119, 0.1913, 0.5611, 0.1912, 0.5522, 0.1487, 0.5174, 0.1487, 0.5245, 0.6414, 0.2077, 0.6414, 0.1988, 0.689, 0.1988, 0.689, 0.2077, 0.1487, 0.5245, 0.1487, 0.5174, 0.1912, 0.5522, 0.1913, 0.5611, 0.6414, 0.1712, 0.689, 0.1712, 0.689, 0.1641, 0.6414, 0.1641])
me_untitled.materials.append(mat_phong1)
me_untitled.use_remesh_preserve_volume = False
me_untitled.use_remesh_preserve_attributes = False
me_untitled.use_mirror_vertex_groups = False
me_untitled.update()
me_untitled.normals_split_custom_set([tuple(v) for v in zip(*[iter([0.0, -1.0, -6.669e-08, 0.0, -1.0, -1.445e-07, 0.0, -1.0, -1.445e-07, 0.0, -1.0, -6.669e-08, 0.0, 0.0, 1.0, 0.0, 0.0, 1.0, 0.0, 0.0, 1.0, 0.0, 0.0, 1.0, -0.001209, 1.0, 0.0008726, 0.001398, 1.0, 0.0008115, 0.001691, 1.0, 0.000774, -0.00171, 1.0, 0.0007836, 0.0, 2.977e-07, -1.0, 0.0, 2.977e-07, -1.0, 0.0, 2.977e-07, -1.0, 0.0, 2.977e-07, -1.0, 1.0, 1.676e-09, 0.0, 1.0, 1.405e-08, 0.0, 1.0, 0.0, 0.0, 1.0, -4.565e-08, 0.0, -1.0, -2.75e-09, 0.0, -1.0, -1.925e-08, 0.0, -1.0, 2.803e-08, 0.0, -1.0, -1.052e-08, 0.0, 0.05792, 0.831, -0.5532, 0.0687, 0.6956, -0.7151, -0.06869, 0.6957, -0.7151, -0.05782, 0.8311, -0.553, 0.0, -0.8035, -0.5952, 6.544e-06, -0.898, -0.44, 9.7e-07, -0.898, -0.44, 0.0, -0.8035, -0.5952, 0.0, -0.6293, 0.7771, 0.0, -0.6293, 0.7771, 0.0, -0.6293, 0.7771, 0.0, -0.6293, 0.7771, 0.6319, 0.0, 0.775, 0.6319, 0.0, 0.775, 0.6319, -9.179e-08, 0.775, 0.6319, -1.233e-07, 0.775, 0.0, 0.8875, 0.4609, 0.0, 0.8875, 0.4609, 0.0, 0.8875, 0.4609, 0.0, 0.8875, 0.4609, -0.6319, 0.0, 0.775, -0.6319, 0.0, 0.775, -0.6319, -1.065e-07, 0.775, -0.6319, -7.93e-08, 0.775, -0.6319, -7.93e-08, 0.775, -0.6319, -1.065e-07, 0.775, -0.6319, -1.858e-07, 0.775, -0.6319, -1.858e-07, 0.775, -1.681e-06, 0.0, 1.0, -8.197e-07, 3.002e-07, 1.0, -1.674e-06, -3.002e-07, 1.0, -2.117e-06, 0.0, 1.0, 0.6319, -2.151e-07, 0.775, 0.6319, -1.233e-07, 0.775, 0.6319, -9.179e-08, 0.775, 0.6319, -2.151e-07, 0.775, 1.0, -2.475e-08, 0.0, 1.0, 1.676e-09, 0.0, 1.0, -4.565e-08, 0.0, 1.0, -6.848e-08, 0.0, 0.6517, 0.0, -0.7585, 0.8585, 4.732e-08, -0.5129, 0.8275, -1.209e-05, -0.5615, 0.6517, 0.0, -0.7585, 0.0, 2.977e-07, -1.0, 0.0, 0.0, -1.0, 0.0, 0.0, -1.0, 0.0, 2.977e-07, -1.0, -0.8275, -1.321e-05, -0.5615, -0.8585, 2.493e-08, -0.5129, -0.6517, 0.0, -0.7585, -0.6517, 0.0, -0.7585, -1.0, 2.475e-08, 0.0, -1.0, -2.75e-09, 0.0, -1.0, -1.052e-08, 0.0, -1.0, -4.241e-08, 0.0, -0.6517, 0.0, -0.7585, -0.8946, 7.591e-08, -0.447, -0.8443, 1.066e-05, -0.5359, -0.6517, 0.0, -0.7585, 0.0, 0.0, -1.0, 0.0, 2.977e-07, -1.0, 0.0, 2.977e-07, -1.0, 0.0, 0.0, -1.0, 0.8443, 1.15e-05, -0.5359, 0.8946, 5.028e-08, -0.447, 0.6517, 0.0, -0.7585, 0.6517, 0.0, -0.7585, 1.0, 0.0, 0.0, 1.0, 0.0, 0.0, 1.0, 1.405e-08, 0.0, 1.0, 0.0, 0.0, 0.6319, 0.0, 0.775, 0.6319, 0.0, 0.775, 0.6319, 0.0, 0.775, 0.6319, 0.0, 0.775, 5.914e-07, 1.497e-07, 1.0, 4.356e-07, -2.491e-07, 1.0, -4.356e-07, 2.491e-07, 1.0, -5.257e-07, -1.497e-07, 1.0, -0.6319, 0.0, 0.775, -0.6319, 0.0, 0.775, -0.6319, 0.0, 0.775, -0.6319, 0.0, 0.775, -1.0, 3.469e-08, 0.0, -1.0, 2.803e-08, 0.0, -1.0, -1.925e-08, 0.0, -1.0, 0.0, 0.0, -0.0112, 0.0, -0.9999, -0.0112, 0.0, -0.9999, -0.0112, 0.0, -0.9999, -0.0112, 0.0, -0.9999, 0.0112, 0.0, -0.9999, 0.0112, 0.0, -0.9999, 0.0112, 0.0, -0.9999, 0.0112, 0.0, -0.9999, -1.0, 0.0, 0.0, -1.0, 4.759e-09, 0.0, -1.0, 4.759e-09, 0.0, -1.0, 0.0, 0.0, 1.0, 4.759e-09, 0.0, 1.0, 0.0, 0.0, 1.0, 0.0, 0.0, 1.0, 4.759e-09, 0.0, 0.0, -1.0, 0.0, 0.0, -1.0, 0.0, 0.0, -1.0, 0.0, 0.0, -1.0, 0.0, 1.0, 9.519e-09, 0.0, 1.0, 4.759e-09, 0.0, 1.0, 4.759e-09, 0.0, 1.0, 9.519e-09, 0.0, -1.0, 4.759e-09, 0.0, -1.0, 9.519e-09, 0.0, -1.0, 9.519e-09, 0.0, -1.0, 4.759e-09, 0.0, 1.0, 0.0, 0.0, 1.0, 0.0, 0.0, 1.0, 0.0, 0.0, 1.0, 0.0, 0.0, 0.0, 1.0, 0.0, 0.0, 1.0, 0.0, 0.0, 1.0, 0.0, 0.0, 1.0, 0.0, -1.0, 0.0, 0.0, -1.0, 0.0, 0.0, -1.0, 0.0, 0.0, -1.0, 0.0, 0.0, 0.0, 0.0, -1.0, 0.0, 2.658e-07, -1.0, 0.0, 3.864e-07, -1.0, 0.0, 0.0, -1.0, 0.0, 2.658e-07, -1.0, 0.0, 0.0, -1.0, 0.0, 0.0, -1.0, 0.0, 3.864e-07, -1.0, 1.425e-06, -1.282e-07, -1.0, 1.398e-06, -7.159e-08, -1.0, 1.745e-06, 8.759e-13, -1.0, 1.716e-06, 1.956e-12, -1.0, -3.077e-07, 1.9e-07, -1.0, 0.0, 2.658e-07, -1.0, 0.0, 3.864e-07, -1.0, -5.226e-07, 9.579e-08, -1.0, 0.0, 2.658e-07, -1.0, 0.0, 3.258e-07, -1.0, 0.0, 1.635e-07, -1.0, 0.0, 3.864e-07, -1.0, 0.0, 0.0, -1.0, 0.0, 0.0, -1.0, 0.0, 0.0, -1.0, 0.0, 0.0, -1.0, 0.0, 0.0, -1.0, 0.0, 0.0, -1.0, 0.0, 0.0, -1.0, 0.0, 0.0, -1.0, 0.0, 0.0, -1.0, 0.0, 0.0, -1.0, 0.0, 0.0, -1.0, 0.0, 0.0, -1.0, -1.0, 0.0, 0.0, -1.0, 0.0, 0.0, -1.0, 0.0, 0.0, -1.0, 0.0, 0.0, 1.0, 0.0, 0.0, 1.0, 0.0, 0.0, 1.0, 0.0, 0.0, 1.0, 0.0, 0.0, -4.212e-08, -1.0, -2.23e-07, -4.212e-08, -1.0, -9.815e-09, 4.212e-08, -1.0, -6.312e-08, 4.212e-08, -1.0, -1.697e-07, 1.0, 6.223e-10, 0.0, 1.0, 6.223e-10, 0.0, 1.0, 0.0, 0.0, 1.0, 0.0, 0.0, -1.0, 6.223e-10, 0.0, -1.0, 6.223e-10, 0.0, -1.0, 0.0, 0.0, -1.0, 0.0, 0.0, 1.0, 0.0, 0.0, 1.0, 0.0, 0.0, 1.0, 0.0, 0.0, 1.0, 0.0, 0.0, 0.0, 1.0, 1.504e-07, 0.0, 1.0, 1.662e-07, 0.0, 1.0, 1.492e-07, 0.0, 1.0, 1.163e-07, -1.0, 0.0, 0.0, -1.0, 0.0, 0.0, -1.0, 0.0, 0.0, -1.0, 0.0, 0.0, 1.0, 0.0, 0.0, 1.0, 0.0, 0.0, 1.0, 0.0, 0.0, 1.0, 0.0, 0.0, 0.0, 1.0, 1.662e-07, 0.0, 1.0, 1.821e-07, 0.0, 1.0, 1.821e-07, 0.0, 1.0, 1.492e-07, -1.0, 0.0, 0.0, -1.0, 0.0, 0.0, -1.0, 0.0, 0.0, -1.0, 0.0, 0.0, -1.0, 0.0, 0.0, -1.0, 9.334e-10, 0.0, -1.0, 6.223e-10, 0.0, -1.0, 0.0, 0.0, -1.0, 9.334e-10, 0.0, -1.0, 9.334e-10, 0.0, -1.0, 6.223e-10, 0.0, -1.0, 6.223e-10, 0.0, 2.093e-13, -1.0, -5.117e-08, 2.093e-13, -1.0, -5.117e-08, 2.581e-13, -1.0, -1.023e-07, 2.581e-13, -1.0, -1.023e-07, 1.0, 9.335e-10, 0.0, 1.0, 9.335e-10, 0.0, 1.0, 6.223e-10, 0.0, 1.0, 6.223e-10, 0.0, 1.0, 9.335e-10, 0.0, 1.0, 0.0, 0.0, 1.0, 0.0, 0.0, 1.0, 6.223e-10, 0.0, 1.398e-06, -7.159e-08, -1.0, 1.584e-06, 0.0, -1.0, 1.953e-06, 0.0, -1.0, 1.745e-06, 8.759e-13, -1.0, 1.0, 9.335e-10, 0.0, 1.0, 6.223e-10, 0.0, 1.0, 0.0, 0.0, 1.0, 0.0, 0.0, 0.0, 0.0, 1.0, 0.0, 0.0, 1.0, 0.0, 0.0, 1.0, 0.0, 0.0, 1.0, -1.0, 6.223e-10, 0.0, -1.0, 9.334e-10, 0.0, -1.0, 0.0, 0.0, -1.0, 0.0, 0.0, 9.7e-07, -0.898, -0.44, 6.544e-06, -0.898, -0.44, 0.0, -1.0, -6.669e-08, 0.0, -1.0, -6.669e-08, 0.8275, -1.209e-05, -0.5615, 0.8585, 4.732e-08, -0.5129, 1.0, 1.676e-09, 0.0, 1.0, -2.475e-08, 0.0, 0.8585, 4.732e-08, -0.5129, 0.8946, 5.028e-08, -0.447, 1.0, 1.405e-08, 0.0, 1.0, 1.676e-09, 0.0, 1.0, 0.0, 0.0, 1.0, 1.405e-08, 0.0, 0.8946, 5.028e-08, -0.447, 0.8443, 1.15e-05, -0.5359, -0.8443, 1.066e-05, -0.5359, -0.8946, 7.591e-08, -0.447, -1.0, 2.803e-08, 0.0, -1.0, 3.469e-08, 0.0, -1.0, -1.052e-08, 0.0, -1.0, 2.803e-08, 0.0, -0.8946, 7.591e-08, -0.447, -0.8585, 2.493e-08, -0.5129, -1.0, -4.241e-08, 0.0, -1.0, -1.052e-08, 0.0, -0.8585, 2.493e-08, -0.5129, -0.8275, -1.321e-05, -0.5615, 0.0, -0.8035, -0.5952, 9.7e-07, -0.898, -0.44, 7.6e-07, -0.9395, -0.3427, 0.0, -0.8035, -0.5952, 0.0, 2.977e-07, -1.0, 0.0, 2.977e-07, -1.0, 0.0, 0.0, -1.0, 0.0, 0.0, -1.0, 0.0, 2.977e-07, -1.0, 0.0, 2.977e-07, -1.0, 0.0, 2.977e-07, -1.0, 0.0, 2.977e-07, -1.0, 0.0, 0.0, -1.0, 0.0, 0.0, -1.0, 0.0, 2.977e-07, -1.0, 0.0, 2.977e-07, -1.0, -0.04067, 0.9512, -0.3059, -0.05782, 0.8311, -0.553, -0.06869, 0.6957, -0.7151, -0.08886, 0.7057, -0.703, -0.002073, 1.0, 0.0006615, 0.001691, 1.0, 0.000774, -0.05782, 0.8311, -0.553, -0.04067, 0.9512, -0.3059, -0.001509, 1.0, 0.0007452, -0.00171, 1.0, 0.0007836, 0.001691, 1.0, 0.000774, -0.002073, 1.0, 0.0006615, 0.0, 0.8875, 0.4609, 0.0, 0.8875, 0.4609, 0.0, 0.8875, 0.4609, 0.0, 0.8875, 0.4609, 0.0, 1.0, 0.0, 0.0, 1.0, 0.0, 0.0, 1.0, 0.0, 0.0, 1.0, 0.0, 0.0, 0.0, -1.0, 0.0, 0.0, -1.0, 0.0, 0.0, -1.0, 0.0, 0.0, -1.0, 0.0, 1.0, 1.492e-07, 0.0, 1.0, 1.821e-07, 0.0, 1.0, 1.023e-07, 0.0, 1.0, 1.194e-07, 0.0, 1.0, 1.163e-07, 0.0, 1.0, 1.492e-07, 0.0, 1.0, 1.194e-07, 0.0, 1.0, 1.365e-07, -8.027e-07, -1.01e-07, 1.0, -5.257e-07, -1.497e-07, 1.0, -4.356e-07, 2.491e-07, 1.0, -8.711e-07, 4.981e-07, 1.0, -1.674e-06, -3.002e-07, 1.0, -5.257e-07, -1.497e-07, 1.0, -8.027e-07, -1.01e-07, 1.0, -3.265e-07, -3.733e-07, 1.0, 0.0, 0.0, 1.0, -2.117e-06, 0.0, 1.0, -1.674e-06, -3.002e-07, 1.0, -3.265e-07, -3.733e-07, 1.0, 0.0, 0.0, 1.0, 0.0, 0.0, 1.0, 0.0, 0.0, 1.0, 0.0, 0.0, 1.0, 0.0, -1.0, -2.047e-07, 2.581e-13, -1.0, -1.023e-07, 2.581e-13, -1.0, -1.023e-07, 0.0, -1.0, -2.047e-07, 0.0, 1.635e-07, -1.0, 1.745e-06, 8.759e-13, -1.0, 1.953e-06, 0.0, -1.0, 0.0, 0.0, -1.0, 0.0, 3.258e-07, -1.0, 1.716e-06, 1.956e-12, -1.0, 1.745e-06, 8.759e-13, -1.0, 0.0, 1.635e-07, -1.0, 0.0, -1.0, 0.0, 0.0, -1.0, 0.0, 0.0, -1.0, 0.0, 0.0, -1.0, 0.0, 0.0, -0.6293, 0.7771, 0.0, -0.6293, 0.7771, 0.0, -0.6293, 0.7771, 0.0, -0.6293, 0.7771, 0.0, -1.0, -5.743e-08, 0.0, -1.0, -6.669e-08, 0.0, -1.0, -1.445e-07, 0.0, -1.0, -1.244e-07, 7.6e-07, -0.9395, -0.3427, 9.7e-07, -0.898, -0.44, 0.0, -1.0, -6.669e-08, 0.0, -1.0, -5.743e-08, 0.0, 0.0, -1.0, 0.0, 2.977e-07, -1.0, 0.0, 2.977e-07, -1.0, 0.0, 0.0, -1.0, -7.108e-05, -0.9395, -0.3427, 6.544e-06, -0.898, -0.44, 0.0, -0.8035, -0.5952, 0.0, -0.8035, -0.5952, 0.0, -1.0, -6.669e-08, 6.544e-06, -0.898, -0.44, -7.108e-05, -0.9395, -0.3427, 0.0, -1.0, -5.743e-08, 0.0, -1.0, -1.244e-07, 0.0, -1.0, -1.445e-07, 0.0, -1.0, -6.669e-08, 0.0, -1.0, -5.743e-08, 0.0, -0.6293, 0.7771, 0.0, -0.6293, 0.7771, 0.0, -0.6293, 0.7771, 0.0, -0.6293, 0.7771, 0.0, -1.0, 0.0, 0.0, -1.0, 0.0, 0.0, -1.0, 0.0, 0.0, -1.0, 0.0, 1.398e-06, -7.159e-08, -1.0, 1.425e-06, -1.282e-07, -1.0, -3.077e-07, 1.9e-07, -1.0, -5.226e-07, 9.579e-08, -1.0, 1.584e-06, 0.0, -1.0, 1.398e-06, -7.159e-08, -1.0, -5.226e-07, 9.579e-08, -1.0, -7.384e-07, 0.0, -1.0, 2.093e-13, -1.0, -5.117e-08, 2.093e-13, -1.0, -5.117e-08, -9.76e-14, -1.0, -1.023e-07, -9.76e-14, -1.0, -1.023e-07, 0.0, 0.0, 1.0, 0.0, 0.0, 1.0, 0.0, 0.0, 1.0, 0.0, 0.0, 1.0, -8.197e-07, 3.002e-07, 1.0, -1.681e-06, 0.0, 1.0, 8.711e-07, 0.0, 1.0, 8.843e-07, 3.733e-07, 1.0, 8.843e-07, 1.01e-07, 1.0, 5.914e-07, 1.497e-07, 1.0, -8.197e-07, 3.002e-07, 1.0, 8.843e-07, 3.733e-07, 1.0, 4.356e-07, -2.491e-07, 1.0, 5.914e-07, 1.497e-07, 1.0, 8.843e-07, 1.01e-07, 1.0, 8.711e-07, -4.981e-07, 1.0, 0.0, 1.0, 1.535e-07, 0.0, 1.0, 1.662e-07, 0.0, 1.0, 1.504e-07, 0.0, 1.0, 2.047e-07, 0.0, 1.0, 1.023e-07, 0.0, 1.0, 1.821e-07, 0.0, 1.0, 1.662e-07, 0.0, 1.0, 1.535e-07, 0.0, 0.0, -1.0, 0.0, 0.0, -1.0, 0.0, 0.0, -1.0, 0.0, 0.0, -1.0, 0.0, 1.0, 0.0, 0.0, 1.0, 0.0, 0.0, 1.0, 0.0, 0.0, 1.0, 0.0, 0.0, 0.8875, 0.4609, 0.0, 0.8875, 0.4609, 0.0, 0.8875, 0.4609, 0.0, 0.8875, 0.4609, 0.001398, 1.0, 0.0008115, -0.001209, 1.0, 0.0008726, 0.001653, 1.0, 0.0007465, 0.002196, 1.0, 0.0005839, 0.05792, 0.831, -0.5532, 0.001398, 1.0, 0.0008115, 0.002196, 1.0, 0.0005839, 0.04071, 0.9512, -0.306, 0.0687, 0.6956, -0.7151, 0.05792, 0.831, -0.5532, 0.04071, 0.9512, -0.306, 0.08893, 0.7056, -0.703, 0.0, 2.977e-07, -1.0, 0.0, 0.0, -1.0, 0.0, 0.0, -1.0, 0.0, 2.977e-07, -1.0, 0.0, 2.977e-07, -1.0, 0.0, 2.977e-07, -1.0, 0.0, 2.977e-07, -1.0, 0.0, 2.977e-07, -1.0, 0.0, 0.2756, 0.9613, -8.316e-07, 0.2756, 0.9613, -3.661e-07, 0.3352, 0.9421, 9.825e-07, 0.3352, 0.9421, 0.9934, -0.1132, 0.01783, 0.9934, -0.1132, 0.01783, 0.9993, -0.03593, 0.005662, 0.9991, -0.04163, 0.006559, 6.109e-07, -0.5197, -0.8544, 0.0, -0.5197, -0.8544, 1.475e-06, -0.2732, -0.9619, 0.0, -0.2732, -0.9619, -0.9934, -0.1132, 0.01783, -0.9934, -0.1132, 0.01783, -0.9991, -0.04163, 0.006558, -0.9993, -0.03593, 0.005662, -0.3761, 0.0, -0.9266, -0.3761, 0.0, -0.9266, -0.3761, 0.0, -0.9266, -0.3761, 0.0, -0.9266, -2.056e-08, -1.0, -1.667e-07, -2.056e-08, -1.0, -1.667e-07, -2.056e-08, -1.0, -1.667e-07, -2.056e-08, -1.0, -1.667e-07, -0.3761, 0.0, 0.9266, -0.3761, 0.0, 0.9266, -0.3761, 0.0, 0.9266, -0.3761, 0.0, 0.9266, 2.056e-08, 1.0, 1.667e-07, 2.056e-08, 1.0, 1.667e-07, 2.056e-08, 1.0, 1.667e-07, 2.056e-08, 1.0, 1.667e-07, 0.3761, 0.0, -0.9266, 0.3761, 0.0, -0.9266, 0.3761, 0.0, -0.9266, 0.3761, 0.0, -0.9266, -2.056e-08, 1.0, 1.667e-07, -2.056e-08, 1.0, 1.667e-07, -2.056e-08, 1.0, 1.667e-07, -2.056e-08, 1.0, 1.667e-07, 0.3761, 0.0, 0.9266, 0.3761, 0.0, 0.9266, 0.3761, 0.0, 0.9266, 0.3761, 0.0, 0.9266, 2.056e-08, -1.0, -1.667e-07, 2.056e-08, -1.0, -1.667e-07, 2.056e-08, -1.0, -1.667e-07, 2.056e-08, -1.0, -1.667e-07, -8.425e-08, -1.0, -2.493e-07, 4.212e-08, -1.0, -1.697e-07, 6.546e-08, -1.0, -2.229e-07, -6.546e-08, -1.0, -2.229e-07, 4.212e-08, -1.0, -1.697e-07, 4.212e-08, -1.0, -6.312e-08, 6.546e-08, -1.0, -6.846e-08, 6.546e-08, -1.0, -2.229e-07, 4.212e-08, -1.0, -6.312e-08, -8.425e-08, -1.0, -3.604e-08, -6.546e-08, -1.0, -6.846e-08, 6.546e-08, -1.0, -6.846e-08, -8.425e-08, -1.0, -3.604e-08, -8.425e-08, -1.0, -2.493e-07, -6.546e-08, -1.0, -2.229e-07, -6.546e-08, -1.0, -6.846e-08, -4.212e-08, -1.0, -9.815e-09, -4.212e-08, -1.0, -2.23e-07, -6.546e-08, -1.0, -3.001e-07, -6.546e-08, -1.0, 8.759e-09, -4.212e-08, -1.0, -2.23e-07, 8.424e-08, -1.0, -3.559e-07, 6.546e-08, -1.0, -3.001e-07, -6.546e-08, -1.0, -3.001e-07, 8.424e-08, -1.0, -3.559e-07, 8.425e-08, -1.0, 7.057e-08, 6.546e-08, -1.0, 8.759e-09, 6.546e-08, -1.0, -3.001e-07, 8.425e-08, -1.0, 7.057e-08, -4.212e-08, -1.0, -9.815e-09, -6.546e-08, -1.0, 8.759e-09, 6.546e-08, -1.0, 8.759e-09, -0.0004412, 1.0, 0.0007378, -0.0002187, 1.0, 0.001087, -0.00171, 1.0, 0.0007836, -0.001509, 1.0, 0.0007452, 0.0002187, 1.0, 0.001087, -0.001209, 1.0, 0.0008726, -0.00171, 1.0, 0.0007836, -0.0002187, 1.0, 0.001087, 0.001653, 1.0, 0.0007465, -0.001209, 1.0, 0.0008726, 0.0002187, 1.0, 0.001087, 0.0004412, 1.0, 0.0007379, 1.0, 0.0, 0.0, 1.0, 0.0, 0.0, 1.0, 0.0, 0.0, 1.0, 0.0, 0.0, 1.0, 0.0, 0.0, 1.0, 0.0, 0.0, 1.0, 0.0, 0.0, 1.0, 0.0, 0.0, 1.0, -6.848e-08, 0.0, 1.0, -4.565e-08, 0.0, 1.0, -8.746e-08, 0.0, 1.0, -8.746e-08, 0.0, 0.0, -1.0, -1.556e-07, 0.0, -1.0, -1.445e-07, 0.0, -1.0, -1.244e-07, 0.0, -1.0, -1.34e-07, 0.0, -1.0, -1.445e-07, 0.0, -1.0, -1.556e-07, 0.0, -1.0, -1.556e-07, 0.0, -1.0, -1.445e-07, 0.0, -1.0, -1.244e-07, 0.0, -1.0, -1.445e-07, 0.0, -1.0, -1.556e-07, 0.0, -1.0, -1.34e-07, -1.0, 0.0, 0.0, -1.0, -2.75e-09, 0.0, -1.0, 2.475e-08, 0.0, -1.0, 0.0, 0.0, -1.0, 0.0, 0.0, -1.0, 0.0, 0.0, -1.0, 0.0, 0.0, -1.0, 0.0, 0.0, -1.0, 0.0, 0.0, -1.0, -1.925e-08, 0.0, -1.0, 0.0, 0.0, -1.0, 0.0, 0.0, 0.0, 0.0, -1.0, 0.0, 0.0, -1.0, 0.0, 0.0, -1.0, 0.0, 0.0, -1.0, 0.0, -1.488e-07, 1.0, 0.0, -1.488e-07, 1.0, 0.0, 0.0, 1.0, 0.0, 0.0, 1.0, 0.0, 0.0, -1.0, 0.0, 0.0, -1.0, 0.0, 0.0, -1.0, 0.0, 0.0, -1.0, 2.227e-14, 1.0, 1.834e-07, 2.227e-14, 1.0, 1.834e-07, 0.0, 1.0, 1.8e-07, 0.0, 1.0, 1.8e-07, 0.0, -1.0, -1.834e-07, 0.0, -1.0, -1.834e-07, 0.0, -1.0, -1.8e-07, 0.0, -1.0, -1.8e-07, -2.227e-14, 1.0, 1.534e-07, -2.227e-14, 1.0, 1.534e-07, 0.0, 1.0, 1.2e-07, 0.0, 1.0, 1.2e-07, 0.0, -1.0, -1.834e-07, 0.0, -1.0, -1.834e-07, 0.0, -1.0, -1.8e-07, 0.0, -1.0, -1.8e-07, 0.0, -1.488e-07, 1.0, 0.0, -1.488e-07, 1.0, 0.0, 0.0, 1.0, 0.0, 0.0, 1.0, -1.0, 0.0, 0.0004756, -1.0, 0.0, 0.0004756, -1.0, 0.0, 0.0004745, -1.0, 0.0, 0.0004745, -1.0, 0.000877, -0.006153, -1.0, 0.0008772, -0.006153, -1.0, 0.0, -0.006579, -1.0, 0.0, -0.006579, -7.276e-09, 1.0, 1.577e-07, -7.309e-09, 1.0, 1.577e-07, 6.185e-10, 1.0, 1.58e-07, 6.185e-10, 1.0, 1.58e-07, 1.0, 0.0008771, -0.006153, 1.0, 0.0008769, -0.006153, 1.0, 0.0, -0.006579, 1.0, 0.0, -0.006579, -2.087e-10, -1.0, -8.917e-08, -2.105e-10, -1.0, -8.877e-08, -6.185e-10, -1.0, 0.0, -6.185e-10, -1.0, 0.0, 7.309e-09, 1.0, 9.484e-08, 7.276e-09, 1.0, 9.445e-08, -6.185e-10, 1.0, 0.0, -6.185e-10, 1.0, 0.0, 1.0, 0.0, 0.0004757, 1.0, 0.0, 0.0004757, 1.0, 0.0, 0.0004747, 1.0, 0.0, 0.0004747, 2.105e-10, -1.0, -1.678e-07, 2.087e-10, -1.0, -1.678e-07, 6.185e-10, -1.0, -1.58e-07, 6.185e-10, -1.0, -1.58e-07, 1.0, 0.0, 0.0, 1.0, 0.0, 0.0, 1.0, 0.0, 0.0, 1.0, 0.0, 0.0, 0.0, 1.0, 2.054e-07, 7.199e-09, 1.0, 2.013e-07, -2.057e-08, 1.0, 1.791e-07, 0.0, 1.0, 2.054e-07, -1.0, -5.42e-08, -9.692e-15, -1.0, -5.42e-08, -9.692e-15, -1.0, -5.42e-08, -9.692e-15, -1.0, -5.42e-08, -9.692e-15, -7.199e-09, -1.0, -1.542e-07, 0.0, -1.0, -2.054e-07, 0.0, -1.0, -2.054e-07, 6.873e-08, -1.0, -1.815e-07, 0.6949, 2.503e-07, 0.7191, 0.6949, 2.503e-07, 0.7191, 0.6949, 2.503e-07, 0.7191, 0.6949, 2.503e-07, 0.7191, 7.199e-09, 1.0, 2.013e-07, 6.053e-09, 1.0, 1.84e-07, -1.715e-08, 1.0, 1.653e-07, -2.057e-08, 1.0, 1.791e-07, -0.4873, -1.614e-06, 0.8732, -0.4873, -1.614e-06, 0.8732, -0.4873, -1.614e-06, 0.8732, -0.4873, -1.614e-06, 0.8732, -6.053e-09, -1.0, -1.126e-07, -7.199e-09, -1.0, -1.542e-07, 6.873e-08, -1.0, -1.815e-07, 5.73e-08, -1.0, -1.35e-07, 0.6211, -1.174e-06, -0.7837, 0.6211, -1.174e-06, -0.7837, 0.6211, -1.174e-06, -0.7837, 0.6211, -1.174e-06, -0.7837, 6.053e-09, 1.0, 1.84e-07, 7.199e-09, 1.0, 2.013e-07, 1.661e-08, 1.0, 2.254e-07, 1.661e-08, 1.0, 2.254e-07, -0.7399, 1.819e-06, 0.6727, -0.7399, 1.819e-06, 0.6727, -0.7399, 1.819e-06, 0.6727, -0.7399, 1.819e-06, 0.6727, -7.199e-09, -1.0, -1.542e-07, -6.053e-09, -1.0, -1.126e-07, -1.661e-08, -1.0, -1.691e-07, -1.661e-08, -1.0, -1.691e-07, -0.6333, 2.071e-06, -0.7739, -0.6333, 2.071e-06, -0.7739, -0.6333, 2.071e-06, -0.7739, -0.6333, 2.071e-06, -0.7739, 5.73e-08, -1.0, -1.35e-07, 6.873e-08, -1.0, -1.815e-07, 1.59e-07, -1.0, -2.323e-07, 1.59e-07, -1.0, -2.323e-07, 0.7324, -1.793e-06, 0.6809, 0.7324, -1.793e-06, 0.6809, 0.7324, -1.793e-06, 0.6809, 0.7324, -1.793e-06, 0.6809, -2.057e-08, 1.0, 1.791e-07, -1.715e-08, 1.0, 1.653e-07, -4.759e-08, 1.0, 1.742e-07, -4.759e-08, 1.0, 1.742e-07, 0.0, -0.4889, 0.8723, 0.0, -0.4889, 0.8723, 0.0, -0.4889, 0.8723, 0.0, -0.4889, 0.8723, -8.316e-07, 0.2756, 0.9613, 0.0, 0.3651, 0.931, 0.0, 0.3651, 0.931, -3.661e-07, 0.3352, 0.9421, 0.9991, -0.04163, 0.006559, 0.9993, -0.03593, 0.005662, 1.0, 7.1e-09, 0.0, 1.0, 3.781e-09, 0.0, 0.0, -0.1891, -0.982, 6.109e-07, -0.5197, -0.8544, 0.0, -0.2732, -0.9619, 0.0, -0.1891, -0.982, -0.9993, -0.03593, 0.005662, -0.9991, -0.04163, 0.006558, -1.0, 1.173e-08, 0.0, -1.0, 4.451e-09, 0.0, 0.0, -0.6415, 0.7672, 0.0, -0.6415, 0.7672, 0.0, -0.6415, 0.7672, 0.0, -0.6415, 0.7672, 1.0, 3.781e-09, 0.0, 1.0, 7.1e-09, 0.0, 1.0, 4.317e-09, 0.0, 1.0, 5.745e-09, 0.0, 0.0, 0.7392, -0.6735, 0.0, 0.7392, -0.6735, 0.0, 0.7392, -0.6735, 0.0, 0.7392, -0.6735, -1.0, 4.451e-09, 0.0, -1.0, 1.173e-08, 0.0, -1.0, -1.436e-09, 0.0, -1.0, -1.079e-09, 0.0, 0.0, -0.9053, -0.4249, 0.0, -0.9053, -0.4249, 0.0, -0.9053, -0.4249, 0.0, -0.9053, -0.4249, 1.0, 5.745e-09, 0.0, 1.0, 4.317e-09, 0.0, 1.0, 0.0, 0.0, 1.0, 0.0, 0.0, 0.0, 0.8726, 0.4884, 0.0, 0.8726, 0.4884, 0.0, 0.8726, 0.4884, 0.0, 0.8726, 0.4884, -1.0, -1.079e-09, 0.0, -1.0, -1.436e-09, 0.0, -1.0, 0.0, 0.0, -1.0, 0.0, 0.0, 0.0, -0.3384, -0.941, 0.0, -0.3384, -0.941, 0.0, -0.3384, -0.941, 0.0, -0.3384, -0.941, 1.0, 0.0, 0.0, 1.0, 0.0, 0.0, 1.0, -1.117e-08, 0.0, 1.0, -8.832e-09, 0.0, 0.0, 0.1334, 0.9911, 0.0, 0.1334, 0.9911, 0.0, 0.1334, 0.9911, 0.0, 0.1334, 0.9911, -1.0, 0.0, 0.0, -1.0, 0.0, 0.0, -1.0, 8.832e-09, 0.0, -1.0, 1.117e-08, 0.0, 0.0, 0.8106, -0.5856, 0.0, 0.8106, -0.5856, 0.0, 0.8106, -0.5856, 0.0, 0.8106, -0.5856, 1.0, -8.832e-09, 0.0, 1.0, -1.117e-08, 0.0, 1.0, 1.662e-08, 0.0, 1.0, 1.45e-09, 0.0, 0.0, -0.831, 0.5562, 0.0, -0.831, 0.5562, 0.0, -0.831, 0.5562, 0.0, -0.831, 0.5562, -1.0, 1.117e-08, 0.0, -1.0, 8.832e-09, 0.0, -1.0, 1.246e-08, 0.0, -1.0, 7.183e-09, 0.0, 0.0, 0.9969, 0.07834, 0.0, 0.9969, 0.07834, 0.0, 0.9969, 0.07834, 0.0, 0.9969, 0.07834, 1.0, 1.45e-09, 0.0, 1.0, 1.662e-08, 0.0, 1.0, 1.403e-08, 0.0, 1.0, 2.361e-08, 0.0, 0.0, -0.9108, -0.4128, 0.0, -0.9108, -0.4128, 0.0, -0.9108, -0.4128, 0.0, -0.9108, -0.4128, -1.0, 7.183e-09, 0.0, -1.0, 1.246e-08, 0.0, -1.0, 0.0, 0.0, -1.0, 0.0, 0.0, 0.0, 0.4031, 0.9152, 0.0, 0.4031, 0.9152, 0.0, 0.4031, 0.9152, 0.0, 0.4031, 0.9152, 1.0, 2.361e-08, 0.0, 1.0, 1.403e-08, 0.0, 1.0, 6.825e-09, 0.0, 1.0, 3.482e-09, 0.0, 0.0, -0.1652, -0.9863, 0.0, -0.1652, -0.9863, 0.0, -0.1652, -0.9863, 0.0, -0.1652, -0.9863, -1.0, 0.0, 0.0, -1.0, 0.0, 0.0, -1.0, -3.482e-09, 0.0, -1.0, -6.825e-09, 0.0, 0.0, -0.4026, 0.9154, 0.0, -0.4026, 0.9154, 0.0, -0.4026, 0.9154, 0.0, -0.4026, 0.9154, 1.0, 3.482e-09, 0.0, 1.0, 6.825e-09, 0.0, 1.0, -2.434e-08, 0.0, 1.0, -5.19e-09, 0.0, 0.0, 0.598, -0.8015, 0.0, 0.598, -0.8015, 0.0, 0.598, -0.8015, 0.0, 0.598, -0.8015, -1.0, -6.825e-09, 0.0, -1.0, -3.482e-09, 0.0, -1.0, -7.492e-09, 0.0, -1.0, -4.112e-09, 0.0, 0.0, -0.528, 0.8492, 0.0, -0.528, 0.8492, 0.0, -0.528, 0.8492, 0.0, -0.528, 0.8492, 1.0, -5.19e-09, 0.0, 1.0, -2.434e-08, 0.0, 0.9916, -0.05329, 0.1182, 0.9931, -0.04835, 0.1073, 0.0, 0.9858, -0.1677, 0.0, 0.9858, -0.1677, 0.0, 0.9858, -0.1677, 0.0, 0.9858, -0.1677, -1.0, -4.112e-09, 0.0, -1.0, -7.492e-09, 0.0, -0.9931, -0.04835, 0.1073, -0.9916, -0.05329, 0.1182, 0.0, -0.7067, -0.7076, 0.0, -0.7067, -0.7076, 0.0, -0.7067, -0.7076, 0.0, -0.7067, -0.7076, 0.9931, -0.04835, 0.1073, 0.9916, -0.05329, 0.1182, 0.9809, -0.07995, 0.1773, 0.9809, -0.07995, 0.1773, 0.0, 0.4653, 0.8852, 0.0, 0.4653, 0.8852, 0.0, 0.4653, 0.8852, 0.0, 0.4653, 0.8852, -0.9916, -0.05329, 0.1182, -0.9931, -0.04835, 0.1073, -0.9809, -0.07995, 0.1773, -0.9809, -0.07995, 0.1773, 6.546e-08, -1.0, -2.229e-07, 6.546e-08, -1.0, -6.846e-08, -6.546e-08, -1.0, -6.846e-08, -6.546e-08, -1.0, -2.229e-07, -6.546e-08, -1.0, 8.759e-09, -6.546e-08, -1.0, -3.001e-07, 6.546e-08, -1.0, -3.001e-07, 6.546e-08, -1.0, 8.759e-09, 4.468e-15, 1.0, 1.775e-07, 4.468e-15, 1.0, 1.775e-07, -2.227e-14, 1.0, 1.534e-07, -2.227e-14, 1.0, 1.534e-07, 0.0, 0.0, -1.0, 0.0, 0.0, -1.0, 0.0, 0.0, -1.0, 0.0, 0.0, -1.0, 0.0, -1.0, -1.775e-07, 0.0, -1.0, -1.775e-07, 0.0, -1.0, -1.834e-07, 0.0, -1.0, -1.834e-07, 0.0, -2.977e-07, 1.0, 0.0, -2.977e-07, 1.0, 0.0, -1.488e-07, 1.0, 0.0, -1.488e-07, 1.0, -4.468e-15, 1.0, 1.775e-07, -4.468e-15, 1.0, 1.775e-07, 2.227e-14, 1.0, 1.834e-07, 2.227e-14, 1.0, 1.834e-07, 0.0, -2.977e-07, 1.0, 0.0, -2.977e-07, 1.0, 0.0, -1.488e-07, 1.0, 0.0, -1.488e-07, 1.0, 0.0, -1.0, -1.495e-07, 0.0, -1.0, -1.495e-07, 0.0, -1.0, -1.834e-07, 0.0, -1.0, -1.834e-07, 0.0, 0.0, -1.0, 0.0, 0.0, -1.0, 0.0, 0.0, -1.0, 0.0, 0.0, -1.0, 1.238e-08, 1.0, 1.272e-07, 1.354e-08, 1.0, 1.529e-07, 7.276e-09, 1.0, 9.445e-08, 7.309e-09, 1.0, 9.484e-08, 1.0, 0.0, 0.0004766, 1.0, 0.0, 0.0004766, 1.0, 0.0, 0.0004757, 1.0, 0.0, 0.0004757, -2.244e-10, -1.0, -1.67e-07, -2.246e-10, -1.0, -1.669e-07, 2.087e-10, -1.0, -1.678e-07, 2.105e-10, -1.0, -1.678e-07, -1.0, 0.001291, -0.006758, -1.0, 0.001377, -0.007205, -1.0, 0.0008772, -0.006153, -1.0, 0.000877, -0.006153, -1.354e-08, 1.0, 1.499e-07, -1.238e-08, 1.0, 1.445e-07, -7.309e-09, 1.0, 1.577e-07, -7.276e-09, 1.0, 1.577e-07, 1.0, 0.001377, -0.007205, 1.0, 0.001291, -0.006758, 1.0, 0.0008769, -0.006153, 1.0, 0.0008771, -0.006153, 2.246e-10, -1.0, -1.473e-07, 2.244e-10, -1.0, -1.475e-07, -2.105e-10, -1.0, -8.877e-08, -2.087e-10, -1.0, -8.917e-08, -1.0, 3.475e-08, 0.0004767, -1.0, 3.475e-08, 0.0004767, -1.0, 0.0, 0.0004756, -1.0, 0.0, 0.0004756, 5.348e-14, 1.0, 1.682e-07, 4.468e-15, 1.0, 1.775e-07, 4.468e-15, 1.0, 1.775e-07, 5.348e-14, 1.0, 1.682e-07, 0.0, 0.0, -1.0, 0.0, 0.0, -1.0, 0.0, 0.0, -1.0, 0.0, 0.0, -1.0, 0.0, -1.0, -1.682e-07, 0.0, -1.0, -1.775e-07, 0.0, -1.0, -1.775e-07, 0.0, -1.0, -1.682e-07, 0.0, -2.977e-07, 1.0, 0.0, -2.977e-07, 1.0, 0.0, -2.977e-07, 1.0, 0.0, -2.977e-07, 1.0, -5.348e-14, 1.0, 1.682e-07, -4.468e-15, 1.0, 1.775e-07, -4.468e-15, 1.0, 1.775e-07, -5.348e-14, 1.0, 1.682e-07, 0.0, -2.977e-07, 1.0, 0.0, -2.977e-07, 1.0, 0.0, -2.977e-07, 1.0, 0.0, -2.977e-07, 1.0, 0.0, -1.0, -1.122e-07, 0.0, -1.0, -1.495e-07, 0.0, -1.0, -1.495e-07, 0.0, -1.0, -1.122e-07, 0.0, 0.0, -1.0, 0.0, 0.0, -1.0, 0.0, 0.0, -1.0, 0.0, 0.0, -1.0, 8.899e-09, 1.0, 1.391e-07, 8.909e-09, 1.0, 1.388e-07, 1.354e-08, 1.0, 1.529e-07, 1.238e-08, 1.0, 1.272e-07, 1.0, 0.0, 0.0004768, 1.0, 0.0, 0.0004768, 1.0, 0.0, 0.0004766, 1.0, 0.0, 0.0004766, -3.647e-09, -1.0, -1.517e-07, -3.663e-09, -1.0, -1.517e-07, -2.246e-10, -1.0, -1.669e-07, -2.244e-10, -1.0, -1.67e-07, -1.0, 0.0008316, -0.004851, -1.0, 0.0008316, -0.004851, -1.0, 0.001377, -0.007205, -1.0, 0.001291, -0.006758, -8.909e-09, 1.0, 1.807e-07, -8.899e-09, 1.0, 1.809e-07, -1.238e-08, 1.0, 1.445e-07, -1.354e-08, 1.0, 1.499e-07, 1.0, 0.0008627, -0.004992, 1.0, 0.0008627, -0.004992, 1.0, 0.001291, -0.006758, 1.0, 0.001377, -0.007205, 3.663e-09, -1.0, -2.108e-07, 3.647e-09, -1.0, -2.104e-07, 2.244e-10, -1.0, -1.475e-07, 2.246e-10, -1.0, -1.473e-07, -1.0, 2.7e-08, 0.0004765, -1.0, 2.7e-08, 0.0004765, -1.0, 3.475e-08, 0.0004767, -1.0, 3.475e-08, 0.0004767, 7.051e-09, 1.0, 1.864e-07, 8.909e-09, 1.0, 1.388e-07, 8.899e-09, 1.0, 1.391e-07, 7.051e-09, 1.0, 1.864e-07, 1.0, 0.0, 0.0004769, 1.0, 0.0, 0.0004768, 1.0, 0.0, 0.0004768, 1.0, 0.0, 0.0004769, -7.052e-09, -1.0, -1.47e-07, -3.663e-09, -1.0, -1.517e-07, -3.647e-09, -1.0, -1.517e-07, -7.052e-09, -1.0, -1.47e-07, -1.0, 3.32e-08, -0.001104, -1.0, 3.32e-08, -0.001104, -1.0, 0.0008316, -0.004851, -1.0, 0.0008316, -0.004851, -7.051e-09, 1.0, 2.245e-07, -8.899e-09, 1.0, 1.809e-07, -8.909e-09, 1.0, 1.807e-07, -7.051e-09, 1.0, 2.245e-07, 1.0, 0.0, -0.001104, 1.0, 0.0008627, -0.004992, 1.0, 0.0008627, -0.004992, 1.0, 0.0, -0.001104, 7.051e-09, -1.0, -3.037e-07, 3.647e-09, -1.0, -2.104e-07, 3.663e-09, -1.0, -2.108e-07, 7.051e-09, -1.0, -3.037e-07, -1.0, -1.55e-08, 0.0004764, -1.0, -1.55e-08, 0.0004764, -1.0, 2.7e-08, 0.0004765, -1.0, 2.7e-08, 0.0004765])] * 3)])
arm_armature = bpy.data.armatures.new('Armature')  # bones are not reproduced

# ---- objects
ob_armature = bpy.data.objects.new('Armature', arm_armature)
ob_monkeyclap = bpy.data.objects.new('MonkeyClap', me_untitled)

# ---- transforms, parenting, visibility, modifiers, constraints
ob_armature.location = (0.0, 0.0, 0.0)
ob_armature.scale = (0.4, 0.4, 0.4)
ob_armature.lineart.crease_threshold = 0.0
ob_monkeyclap.parent = ob_armature
ob_monkeyclap.matrix_parent_inverse = Matrix(((2.5, 0.0, 0.0, 0.0), (0.0, 2.5, 0.0, 0.0), (0.0, 0.0, 2.5, 0.0), (0.0, 0.0, 0.0, 1.0)))
ob_monkeyclap.location = (0.0, 0.0, 0.0)
ob_monkeyclap.scale = (0.4, 0.4, 0.4)
ob_monkeyclap.color = (0.8, 0.8, 0.8, 1.0)
ob_monkeyclap.lineart.crease_threshold = 0.0
_vg = ob_monkeyclap.vertex_groups.new(name='joint1')
for _i, _w in zip([0, 1, 2, 3, 4, 5, 6, 7, 8, 9, 10, 11, 12, 13, 14, 15, 16, 17, 18, 19, 20, 21, 22, 23, 24, 25, 26, 27, 28, 29, 30, 31, 32, 33, 34, 35, 36, 37, 38, 39, 40, 41, 42, 43, 44, 45, 46, 47, 48, 49, 50, 51, 52, 53, 54, 55, 56, 57, 58, 59, 60, 61, 62, 63, 64, 65, 66, 67, 68, 69, 70, 71, 72, 73, 74, 75, 76, 77, 78, 79, 80, 81, 82, 83, 84, 85, 86, 87, 88, 89, 90, 91, 92, 93, 94, 95, 96, 97, 98, 99, 100, 101, 102, 103, 104, 105, 106, 107, 108, 109, 110, 111, 112, 113, 114, 115, 116, 117, 118, 119, 120, 121, 122, 123, 124, 125, 126, 127, 128, 129, 130, 131, 132, 133, 134, 135, 136, 137, 138, 139, 140, 141, 142, 143, 144, 145, 146, 147, 148, 149, 150, 151, 152, 153, 154, 155, 156, 157, 158, 159, 160, 161, 162, 163, 188, 189, 190, 191, 192, 193, 194, 195, 196, 197, 198, 199, 200, 201, 202, 203, 204, 205, 206, 207, 208, 209, 210, 211, 212, 213, 214, 215, 216, 217, 218, 219, 220, 221, 222, 223, 224, 225, 226, 227, 228, 229, 230, 231, 232, 233, 234, 235, 244, 245, 246, 247, 248, 249, 250, 251], [0.185, 0.1974, 0.5068, 0.5115, 0.6232, 0.9233, 0.3923, 0.3954, 0.2118, 0.2052, 0.1738, 0.1601, 0.4545, 0.4765, 0.6149, 0.49, 0.3745, 0.4227, 0.439, 0.3786, 0.1015, 0.1281, 0.09114, 0.09476, 0.1778, 0.1083, 0.09724, 0.1663, 0.4147, 0.4415, 0.4373, 0.3934, 0.4109, 0.4109, 0.3908, 0.4224, 0.38, 0.4169, 0.4575, 0.4243, 0.2905, 0.3192, 0.2779, 0.3181, 0.2585, 0.3209, 0.2728, 0.3347, 0.03955, 0.03133, 0.02981, 0.02295, 0.02772, 0.04725, 0.06565, 0.0816, 0.1281, 0.153, 0.2125, 0.1309, 0.1209, 0.09669, 0.1574, 0.123, 0.2887, 0.2806, 0.1974, 0.1937, 0.3554, 0.3223, 0.2312, 0.4253, 0.6503, 0.5129, 0.39, 0.235, 0.2994, 0.2244, 0.1387, 0.3532, 0.3597, 0.745, 0.8746, 0.8124, 0.542, 0.473, 0.3254, 0.1491, 0.0416, 0.006095, 0.003794, 0.01703, 0.07384, 0.1511, 0.2689, 0.346, 0.4011, 0.4555, 0.5598, 0.534, 0.1747, 0.2418, 0.2911, 0.4007, 0.5665, 0.4892, 0.4266, 0.3698, 0.3009, 0.1923, 0.09562, 0.02362, 0.003757, 0.006936, 0.03597, 0.1485, 0.3122, 0.4454, 0.5369, 1.0, 0.7063, 0.5833, 0.3494, 0.313, 0.7097, 0.7685, 0.7032, 0.7238, 0.06604, 0.04342, 0.02265, 0.04042, 0.06223, 0.04134, 0.02001, 0.03557, 0.04349, 0.03135, 0.01976, 0.0335, 0.05421, 0.02682, 0.05616, 0.02233, 0.5633, 0.7297, 1.0, 1.0, 0.3497, 0.3642, 0.4229, 0.6606, 0.6752, 0.482, 0.3335, 0.3671, 0.005624, 0.006817, 0.006802, 0.005715, 0.007655, 0.005153, 0.00629, 0.006291, 0.6804, 0.7021, 0.6695, 0.6611, 0.6317, 0.6433, 0.6241, 0.618, 0.6028, 0.6091, 0.5983, 0.5956, 0.5873, 0.5912, 0.5849, 0.5836, 0.5779, 0.5807, 0.5761, 0.5755, 0.5719, 0.5741, 0.5705, 0.5704, 0.5679, 0.5696, 0.5666, 0.5668, 0.5645, 0.5662, 0.5637, 0.564, 0.5617, 0.5631, 0.562, 0.562, 0.5599, 0.5606, 0.5604, 0.5605, 0.04489, 0.03797, 0.03315, 0.03996, 0.03834, 0.0392, 0.03877, 0.03811, 0.1845, 0.1964, 0.1272, 0.1611, 0.136, 0.1965, 0.1459, 0.1898]): _vg.add([_i], _w, 'REPLACE')
_vg = ob_monkeyclap.vertex_groups.new(name='joint2')
for _i, _w in zip([2, 4, 12, 15, 16, 17, 30, 31, 33, 34, 36, 39, 41, 42, 44, 47, 49, 50, 52, 55, 58, 59, 60, 61, 64, 67, 83, 84, 85, 86, 87, 88, 91, 92, 93, 94, 95, 96, 97, 98, 104, 105, 106, 118, 128, 129, 130, 131, 136, 137, 138, 139, 144, 145, 152, 153, 154, 155, 160, 161, 162, 163, 228, 229, 230, 231, 244, 245, 246, 247], [0.2897, 0.3768, 0.1887, 0.1931, 0.3416, 0.2245, 0.1951, 0.3282, 0.1398, 0.1346, 0.09301, 0.0969, 0.08357, 0.07878, 0.06452, 0.06617, 0.006415, 0.007436, 0.006259, 0.01416, 0.03918, 0.03327, 0.03416, 0.02464, 0.05918, 0.04035, 0.1876, 0.06753, 0.02988, 0.03035, 0.01481, 0.00318, 0.00224, 0.0111, 0.01558, 0.03227, 0.04546, 0.03717, 0.06506, 0.1119, 0.03494, 0.02927, 0.02041, 0.01569, 0.01683, 0.01076, 0.004579, 0.009155, 0.008277, 0.004016, 0.002943, 0.00731, 0.2803, 0.1422, 0.1955, 0.2677, 0.3682, 0.3508, 0.0616, 0.05484, 0.061, 0.05431, 0.1441, 0.1427, 0.1405, 0.1411, 0.3081, 0.3257, 0.295, 0.3076]): _vg.add([_i], _w, 'REPLACE')
_vg = ob_monkeyclap.vertex_groups.new(name='joint3')
for _i, _w in zip([12, 15, 16, 17, 30, 31, 154, 160, 161, 162, 163, 228, 229, 230, 231, 244, 245, 246, 247], [0.019, 0.01764, 0.141, 0.0322, 0.02016, 0.1148, 0.174, 0.498, 0.5016, 0.5021, 0.5002, 0.4652, 0.4713, 0.4781, 0.472, 0.3434, 0.3257, 0.3886, 0.3618]): _vg.add([_i], _w, 'REPLACE')
_vg = ob_monkeyclap.vertex_groups.new(name='joint4')
for _i, _w in zip([160, 161, 162, 163, 228, 229, 230, 231, 244, 245, 246, 247], [0.4327, 0.4384, 0.4306, 0.4392, 0.3458, 0.3481, 0.3482, 0.3469, 0.164, 0.1522, 0.1892, 0.1696]): _vg.add([_i], _w, 'REPLACE')
_vg = ob_monkeyclap.vertex_groups.new(name='joint5')
for _i, _w in zip([3, 13, 18, 19, 28, 29, 32, 35, 37, 40, 43, 45, 46, 48, 51, 53, 54, 56, 57, 62, 63, 65, 66, 96, 97, 98, 104, 105, 106, 107, 108, 109, 110, 111, 113, 114, 115, 116, 132, 133, 134, 135, 140, 141, 142, 143, 148, 149, 150, 151, 156, 157, 158, 159, 232, 233, 234, 235, 248, 249, 250, 251], [0.2877, 0.2132, 0.2304, 0.3525, 0.3595, 0.2638, 0.178, 0.1803, 0.1256, 0.1109, 0.1149, 0.09092, 0.08548, 0.01135, 0.006814, 0.01404, 0.01148, 0.04699, 0.03709, 0.04623, 0.04485, 0.06405, 0.03859, 0.01961, 0.02221, 0.05011, 0.1415, 0.08097, 0.04298, 0.05412, 0.03454, 0.018, 0.01354, 0.002692, 0.001092, 0.003883, 0.01423, 0.05145, 0.02214, 0.0142, 0.005525, 0.01129, 0.01248, 0.003755, 0.01555, 0.004521, 0.3712, 0.3512, 0.2361, 0.1438, 0.05588, 0.06286, 0.06264, 0.05699, 0.1447, 0.1445, 0.1461, 0.146, 0.3011, 0.3264, 0.2992, 0.3291]): _vg.add([_i], _w, 'REPLACE')
_vg = ob_monkeyclap.vertex_groups.new(name='joint6')
for _i, _w in zip([5, 13, 14, 18, 19, 28, 29, 148, 156, 157, 158, 159, 232, 233, 234, 235, 248, 249, 250, 251], [0.07675, 0.02258, 0.01642, 0.02501, 0.1421, 0.09801, 0.02933, 0.1609, 0.499, 0.497, 0.4994, 0.4994, 0.468, 0.4692, 0.4694, 0.468, 0.3756, 0.3252, 0.3719, 0.3282]): _vg.add([_i], _w, 'REPLACE')
_vg = ob_monkeyclap.vertex_groups.new(name='joint7')
for _i, _w in zip([156, 157, 158, 159, 232, 233, 234, 235, 248, 249, 250, 251], [0.4395, 0.4333, 0.4311, 0.4379, 0.349, 0.3472, 0.3457, 0.3479, 0.1873, 0.1519, 0.183, 0.1529]): _vg.add([_i], _w, 'REPLACE')
_vg = ob_monkeyclap.vertex_groups.new(name='joint8')
for _i, _w in zip([2, 3, 12, 13, 14, 15, 16, 17, 18, 19, 28, 29, 30, 31, 32, 33, 34, 35, 36, 37, 38, 39, 40, 41, 42, 43, 44, 45, 46, 47, 48, 49, 50, 51, 52, 53, 54, 55, 56, 57, 58, 59, 60, 61, 62, 63, 64, 65, 66, 67, 84, 85, 86, 87, 88, 89, 90, 91, 92, 93, 94, 95, 96, 97, 98, 104, 105, 106, 107, 108, 109, 110, 111, 112, 113, 114, 115, 116, 117, 118, 128, 129, 130, 131, 132, 133, 134, 135, 136, 137, 138, 139, 140, 141, 142, 143, 172, 173, 174, 175, 176, 177, 178, 179, 180, 181, 182, 183, 184, 185, 186, 187], [0.1551, 0.1355, 0.3378, 0.2877, 0.3686, 0.2992, 0.1428, 0.3206, 0.3056, 0.1268, 0.1278, 0.2653, 0.3474, 0.1637, 0.3851, 0.4353, 0.4537, 0.3804, 0.5017, 0.4385, 0.5028, 0.4561, 0.4873, 0.5209, 0.5453, 0.4728, 0.5594, 0.5023, 0.5164, 0.5256, 0.5458, 0.5496, 0.5454, 0.5338, 0.5423, 0.5438, 0.5619, 0.5762, 0.5565, 0.5596, 0.5702, 0.5806, 0.5856, 0.5743, 0.5459, 0.5456, 0.5627, 0.5366, 0.571, 0.5856, 0.3905, 0.4971, 0.5456, 0.5829, 0.5521, 0.5138, 0.5107, 0.5463, 0.5978, 0.6165, 0.5876, 0.5629, 0.5422, 0.4572, 0.2782, 0.2571, 0.4006, 0.51, 0.5414, 0.5727, 0.6052, 0.5944, 0.5533, 0.5128, 0.5155, 0.5481, 0.5721, 0.5315, 0.5232, 0.4474, 0.5969, 0.5761, 0.549, 0.5696, 0.574, 0.5619, 0.5416, 0.5546, 0.5794, 0.5826, 0.5519, 0.5506, 0.5645, 0.5608, 0.5495, 0.5469, 0.4999, 0.4999, 0.4999, 0.4999, 0.5006, 0.5014, 0.5006, 0.5011, 0.502, 0.5011, 0.4999, 0.4999, 0.5017, 0.5007, 0.4999, 0.4999]): _vg.add([_i], _w, 'REPLACE')
_vg = ob_monkeyclap.vertex_groups.new(name='joint9')
for _i, _w in zip([32, 33, 34, 35, 36, 37, 38, 39, 40, 41, 42, 43, 44, 45, 46, 47, 48, 49, 50, 51, 52, 53, 54, 55, 56, 57, 58, 59, 60, 61, 62, 63, 64, 65, 66, 67, 86, 87, 88, 89, 90, 91, 92, 93, 94, 95, 107, 108, 109, 110, 111, 112, 113, 114, 115, 116, 117, 128, 129, 130, 131, 132, 133, 134, 135, 136, 137, 138, 139, 140, 141, 142, 143, 172, 173, 174, 175, 176, 177, 178, 179, 180, 181, 182, 183, 184, 185, 186, 187], [0.0259, 0.01396, 0.02083, 0.0168, 0.02531, 0.01897, 0.03965, 0.0227, 0.1113, 0.07629, 0.098, 0.09414, 0.1177, 0.08588, 0.1253, 0.0735, 0.4033, 0.4127, 0.4174, 0.4365, 0.4238, 0.3949, 0.361, 0.3281, 0.2684, 0.2503, 0.1781, 0.2552, 0.2594, 0.3044, 0.2504, 0.2866, 0.08941, 0.1188, 0.193, 0.1804, 0.0987, 0.2531, 0.4031, 0.4792, 0.4849, 0.4344, 0.3173, 0.2168, 0.1112, 0.04568, 0.03466, 0.09186, 0.1845, 0.2965, 0.4204, 0.483, 0.4765, 0.4121, 0.2651, 0.1048, 0.03142, 0.3202, 0.3697, 0.4238, 0.3808, 0.3417, 0.3826, 0.4328, 0.3986, 0.3688, 0.382, 0.4254, 0.4086, 0.3688, 0.4087, 0.3788, 0.4262, 0.4999, 0.4999, 0.4999, 0.4999, 0.4991, 0.498, 0.4989, 0.4985, 0.4974, 0.4984, 0.4999, 0.4999, 0.4975, 0.4988, 0.4999, 0.4999]): _vg.add([_i], _w, 'REPLACE')
_vg = ob_monkeyclap.vertex_groups.new(name='joint10')
for _i, _w in zip([0, 1, 2, 3, 10, 11, 20, 23, 68, 69, 70, 75, 76, 77, 78, 99, 100, 101, 102, 103, 148, 149, 150, 151, 152, 153, 154, 155, 263, 265, 266], [0.4795, 0.4684, 0.04847, 0.06529, 0.5195, 0.5186, 0.3831, 0.4714, 0.4016, 0.4048, 0.4146, 0.4284, 0.455, 0.532, 0.5083, 0.3431, 0.5645, 0.5748, 0.5103, 0.395, 0.1183, 0.16, 0.1969, 0.1956, 0.1292, 0.1645, 0.1243, 0.1609, 0.2271, 0.2127, 0.2291]): _vg.add([_i], _w, 'REPLACE')
_vg = ob_monkeyclap.vertex_groups.new(name='joint11')
for _i, _w in zip([0, 6, 8, 11, 22, 23, 24, 25, 68, 73, 74, 75, 76, 77, 78, 79, 80, 99, 103, 144, 145, 153, 155, 168, 169, 170, 171, 236, 237, 238, 239, 252, 253, 254, 255, 260, 261, 262, 263], [0.3355, 0.6077, 0.5363, 0.3213, 0.554, 0.4338, 0.8222, 0.5253, 0.243, 0.4871, 0.61, 0.3366, 0.1793, 0.1501, 0.2311, 0.414, 0.42, 0.1229, 0.08395, 0.1564, 0.1281, 0.0858, 0.1212, 0.006658, 0.008399, 0.008261, 0.003441, 0.05506, 0.04095, 0.01783, 0.03484, 0.2476, 0.1699, 0.1097, 0.1743, 0.4564, 0.3795, 0.363, 0.3449]): _vg.add([_i], _w, 'REPLACE')
_vg = ob_monkeyclap.vertex_groups.new(name='joint12')
for _i, _w in zip([8, 22, 25, 78, 79, 80, 168, 169, 170, 171, 236, 237, 238, 239, 252, 253, 254, 255, 260, 261, 262, 263], [0.2519, 0.3549, 0.3665, 0.1219, 0.2328, 0.2203, 0.05922, 0.07217, 0.07547, 0.05113, 0.1767, 0.1654, 0.1066, 0.1429, 0.3811, 0.3236, 0.2592, 0.3161, 0.4241, 0.4365, 0.408, 0.309]): _vg.add([_i], _w, 'REPLACE')
_vg = ob_monkeyclap.vertex_groups.new(name='joint13')
for _i, _w in zip([168, 169, 170, 171, 236, 237, 238, 239, 252, 253, 254, 255, 260, 261, 262, 263], [0.4894, 0.4883, 0.4891, 0.4956, 0.4396, 0.4579, 0.4827, 0.464, 0.2625, 0.3376, 0.3989, 0.3368, 0.1195, 0.184, 0.229, 0.1189]): _vg.add([_i], _w, 'REPLACE')
_vg = ob_monkeyclap.vertex_groups.new(name='joint14')
for _i, _w in zip([168, 169, 170, 171, 236, 237, 238, 239, 252, 253, 254, 255], [0.4447, 0.4311, 0.4272, 0.4499, 0.3287, 0.3358, 0.3929, 0.3583, 0.1088, 0.1689, 0.2321, 0.1729]): _vg.add([_i], _w, 'REPLACE')
_vg = ob_monkeyclap.vertex_groups.new(name='joint15')
for _i, _w in zip([1, 7, 9, 10, 20, 21, 26, 27, 69, 70, 71, 72, 76, 77, 81, 82, 100, 101, 102, 103, 120, 121, 122, 123, 124, 125, 126, 127, 149, 150, 164, 165, 166, 167, 188, 189, 190, 191, 192, 193, 194, 195, 196, 197, 198, 199, 200, 201, 202, 203, 204, 205, 206, 207, 208, 209, 210, 211, 212, 213, 214, 215, 216, 217, 218, 219, 220, 221, 222, 223, 224, 225, 226, 227, 240, 241, 242, 243, 256, 257, 258, 259, 264, 265, 266, 267], [0.3343, 0.6046, 0.5185, 0.3066, 0.3545, 0.5132, 0.5004, 0.8337, 0.2729, 0.3542, 0.5747, 0.3497, 0.06638, 0.09359, 0.255, 0.1254, 0.1672, 0.1834, 0.1986, 0.1203, 0.2937, 0.4167, 0.4045, 0.4189, 0.2903, 0.2315, 0.2968, 0.2762, 0.1246, 0.1441, 0.004697, 0.005809, 0.008272, 0.003689, 0.3196, 0.2979, 0.3305, 0.3389, 0.3683, 0.3567, 0.3759, 0.382, 0.3972, 0.3909, 0.4017, 0.4044, 0.4127, 0.4088, 0.4151, 0.4164, 0.4221, 0.4193, 0.4239, 0.4245, 0.4281, 0.4259, 0.4295, 0.4296, 0.4321, 0.4304, 0.4334, 0.4332, 0.4355, 0.4338, 0.4363, 0.436, 0.4383, 0.4369, 0.438, 0.438, 0.4401, 0.4394, 0.4396, 0.4395, 0.01778, 0.04933, 0.03515, 0.03457, 0.1053, 0.2191, 0.1741, 0.1459, 0.3173, 0.3353, 0.3331, 0.3743]): _vg.add([_i], _w, 'REPLACE')
_vg = ob_monkeyclap.vertex_groups.new(name='joint16')
for _i, _w in zip([9, 20, 21, 26, 100, 122, 123, 164, 165, 166, 167, 240, 241, 242, 243, 256, 257, 258, 259, 264, 265, 266, 267], [0.2763, 0.161, 0.3587, 0.4024, 0.09364, 0.2461, 0.268, 0.06077, 0.06838, 0.07709, 0.048, 0.1209, 0.1873, 0.146, 0.162, 0.292, 0.3906, 0.3362, 0.3187, 0.4523, 0.3506, 0.3238, 0.4346]): _vg.add([_i], _w, 'REPLACE')
_vg = ob_monkeyclap.vertex_groups.new(name='joint17')
for _i, _w in zip([164, 165, 166, 167, 240, 241, 242, 243, 256, 257, 258, 259, 264, 265, 266, 267], [0.4912, 0.4925, 0.4865, 0.4948, 0.4757, 0.4391, 0.4607, 0.4615, 0.3831, 0.2744, 0.3257, 0.354, 0.2304, 0.1014, 0.114, 0.1911]): _vg.add([_i], _w, 'REPLACE')
_vg = ob_monkeyclap.vertex_groups.new(name='joint18')
for _i, _w in zip([164, 165, 166, 167, 240, 241, 242, 243, 256, 257, 258, 259], [0.4434, 0.4333, 0.4281, 0.4535, 0.3856, 0.3242, 0.3582, 0.3419, 0.2196, 0.116, 0.164, 0.1814]): _vg.add([_i], _w, 'REPLACE')
_m = ob_monkeyclap.modifiers.new('Armature', 'ARMATURE')
_m.object = ob_armature

# ---- collection membership
col_collection_1.objects.link(ob_armature)
col_collection_1.objects.link(ob_monkeyclap)

# ---- scene / render settings (as saved in the file)
scene.frame_start = 1; scene.frame_end = 30; scene.frame_set(0)
scene.render.engine = 'BLENDER_EEVEE_NEXT'
scene.render.resolution_percentage = 50
scene.render.fps = 30
scene.render.dither_intensity = 0.0
scene.cycles.use_denoising = False
scene.cycles.samples = 128
scene.cycles.sampling_pattern = 'TABULATED_SOBOL'
scene.cycles.light_sampling_threshold = 0.0
scene.cycles.use_adaptive_sampling = False
scene.cycles.use_light_tree = False
scene.cycles.blur_glossy = 0.0
scene.cycles.sample_clamp_indirect = 0.0
scene.view_settings.view_transform = 'Standard'
bpy.context.view_layer.update()

# ---- added for rendering (the .blend has no active camera and no usable light): camera, sun
cam_auto = bpy.data.cameras.new('AutoCamera')
cam_auto.lens = 50.0
cam_auto.sensor_width = 36.0
cam_auto.clip_end = 1000.0
ob_auto_camera = bpy.data.objects.new('AutoCamera', cam_auto)
scene.collection.objects.link(ob_auto_camera)
ob_auto_camera.location = (9.32852, -10.6564, 11.0837)
ob_auto_camera.rotation_euler = (1.09748, -7.21219e-08, 0.694738)
scene.camera = ob_auto_camera
light_auto_sun = bpy.data.lights.new('AutoSun', 'SUN')
light_auto_sun.energy = 3.0
light_auto_sun.angle = 0.0523599
ob_auto_sun = bpy.data.objects.new('AutoSun', light_auto_sun)
scene.collection.objects.link(ob_auto_sun)
ob_auto_sun.rotation_euler = (0.872665, 0.174533, 0.523599)
bpy.context.view_layer.update()
